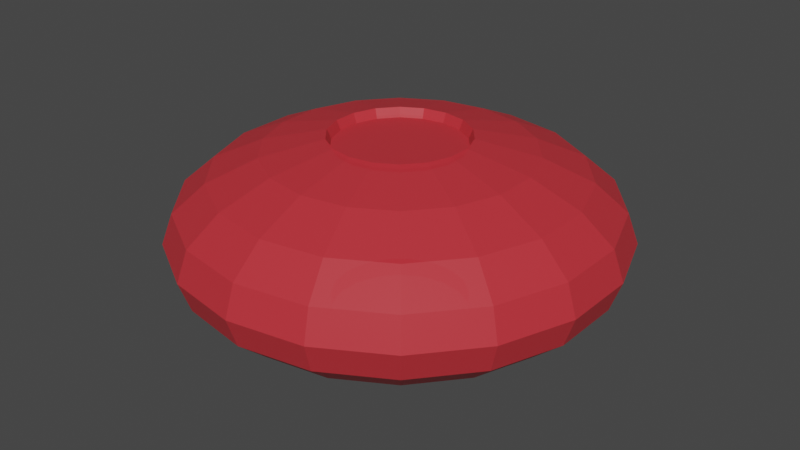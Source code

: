 # Source: Red_BloodCell.blend  (saved by Blender 3.2.14; exported with 4.5.12 LTS)
import bpy
from mathutils import Matrix  # noqa: F401  (used for matrix-valued properties, if any)

bpy.ops.wm.read_factory_settings(use_empty=True)
scene = bpy.context.scene
scene.name = 'Scene'

# ---- collections
col_collection = bpy.data.collections.new('Collection'); scene.collection.children.link(col_collection)

# ---- materials (node trees are filled in below, after node groups)
mat_material_001 = bpy.data.materials.new('Material.001')
mat_material_001.use_transparent_shadow = False
mat_material_001.diffuse_color = (0.8007, 0.03802, 0.0527, 1.0)
mat_material_001.roughness = 0.5

# ---- material node trees
mat_material_001.use_nodes = True; mat_material_001.node_tree.nodes.clear()
_N = mat_material_001.node_tree.nodes; _L = mat_material_001.node_tree.links
n0 = _N.new('ShaderNodeBsdfPrincipled'); n0.name = 'Principled BSDF'; n0.location = (10, 300)
n0.distribution = 'GGX'
n0.subsurface_method = 'RANDOM_WALK_SKIN'
n0.inputs[0].default_value = (0.8007, 0.03802, 0.0527, 1.0)
n0.inputs[3].default_value = 1.45
n0.inputs[4].default_value = 0.7
n1 = _N.new('ShaderNodeOutputMaterial'); n1.name = 'Material Output'; n1.location = (300, 300)
n2 = _N.new('ShaderNodeNormalMap'); n2.name = 'Normal Map'; n2.location = (-300, -300)
n2.label = 'Normal/Map'
n2.inputs[0].default_value = 0.0
_L.new(n0.outputs[0], n1.inputs[0])
_L.new(n2.outputs[0], n0.inputs[5])
n1.is_active_output = True

# ---- world
world_world = bpy.data.worlds.new('World'); scene.world = world_world
world_world.use_nodes = True; world_world.node_tree.nodes.clear()
_N = world_world.node_tree.nodes; _L = world_world.node_tree.links
n0 = _N.new('ShaderNodeOutputWorld'); n0.name = 'World Output'; n0.location = (300, 300)
n1 = _N.new('ShaderNodeBackground'); n1.name = 'Background'; n1.location = (10, 300)
n1.inputs[0].default_value = (0.05088, 0.05088, 0.05088, 1.0)
_L.new(n1.outputs[0], n0.inputs[0])
n0.is_active_output = True
world_world.color = (0.05088, 0.05088, 0.05088)
world_world.use_sun_shadow = False
world_world.sun_shadow_jitter_overblur = 0.0

# ---- meshes
me_sphere_001 = bpy.data.meshes.new('Sphere.001')
me_sphere_001.from_pydata([(0.101, 0.2774, 0.8816), (0.201, 0.5523, 0.809), (0.2767, 0.7602, 0.5878), (0.3253, 0.8937, 0.309), (0.342, 0.9397, 0.0), (0.3253, 0.8937, -0.309), (0.2767, 0.7602, -0.5878), (0.201, 0.5523, -0.809), (0.1037, 0.285, -0.8468), (0.1898, 0.2261, 0.8816), (0.3778, 0.4503, 0.809), (0.52, 0.6197, 0.5878), (0.6113, 0.7286, 0.309), (0.6428, 0.766, 0.0), (0.6113, 0.7286, -0.309), (0.52, 0.6197, -0.5878), (0.3778, 0.4503, -0.809), (0.195, 0.2324, -0.8468), (0.2556, 0.1476, 0.8816), (0.509, 0.2939, 0.809), (0.7006, 0.4045, 0.5878), (0.8236, 0.4755, 0.309), (0.866, 0.5, 0.0), (0.8236, 0.4755, -0.309), (0.7006, 0.4045, -0.5878), (0.509, 0.2939, -0.809), (0.2627, 0.1517, -0.8468), (0.2907, 0.05126, 0.8816), (0.5789, 0.1021, 0.809), (0.7967, 0.1405, 0.5878), (0.9366, 0.1651, 0.309), (0.9848, 0.1736, 0.0), (0.9366, 0.1651, -0.309), (0.7967, 0.1405, -0.5878), (0.5789, 0.1021, -0.809), (0.2987, 0.05267, -0.8468), (0.2907, -0.05126, 0.8816), (0.5789, -0.1021, 0.809), (0.7967, -0.1405, 0.5878), (0.9366, -0.1651, 0.309), (0.9848, -0.1736, 0.0), (0.9366, -0.1651, -0.309), (0.7967, -0.1405, -0.5878), (0.5789, -0.1021, -0.809), (0.2987, -0.05267, -0.8468), (0.2556, -0.1476, 0.8816), (0.509, -0.2939, 0.809), (0.7006, -0.4045, 0.5878), (0.8236, -0.4755, 0.309), (0.866, -0.5, 0.0), (0.8236, -0.4755, -0.309), (0.7006, -0.4045, -0.5878), (0.509, -0.2939, -0.809), (0.2627, -0.1517, -0.8468), (0.1897, -0.2261, 0.8816), (0.3778, -0.4503, 0.809), (0.52, -0.6197, 0.5878), (0.6113, -0.7286, 0.309), (0.6428, -0.766, 0.0), (0.6113, -0.7286, -0.309), (0.52, -0.6197, -0.5878), (0.3778, -0.4503, -0.809), (0.195, -0.2324, -0.8468), (0.101, -0.2774, 0.8816), (0.201, -0.5523, 0.809), (0.2767, -0.7602, 0.5878), (0.3253, -0.8937, 0.309), (0.342, -0.9397, 0.0), (0.3253, -0.8937, -0.309), (0.2767, -0.7602, -0.5878), (0.201, -0.5523, -0.809), (0.1037, -0.285, -0.8468), (5.147e-08, -0.2952, 0.8816), (8.941e-08, -0.5878, 0.809), (1.49e-07, -0.809, 0.5878), (5.96e-08, -0.9511, 0.309), (1.192e-07, -1.0, 0.0), (5.96e-08, -0.9511, -0.309), (1.49e-07, -0.809, -0.5878), (8.941e-08, -0.5878, -0.809), (4.982e-08, -0.3033, -0.8468), (-0.101, -0.2774, 0.8816), (-0.201, -0.5523, 0.809), (-0.2767, -0.7602, 0.5878), (-0.3253, -0.8937, 0.309), (-0.342, -0.9397, 0.0), (-0.3253, -0.8937, -0.309), (-0.2767, -0.7602, -0.5878), (-0.201, -0.5523, -0.809), (-0.1037, -0.285, -0.8468), (-0.1897, -0.2261, 0.8816), (-0.3778, -0.4503, 0.809), (-0.52, -0.6197, 0.5878), (-0.6113, -0.7286, 0.309), (-0.6428, -0.766, 0.0), (-0.6113, -0.7286, -0.309), (-0.52, -0.6197, -0.5878), (-0.3778, -0.4503, -0.809), (-0.195, -0.2324, -0.8468), (-0.2556, -0.1476, 0.8816), (-0.509, -0.2939, 0.809), (-0.7006, -0.4045, 0.5878), (-0.8236, -0.4755, 0.309), (-0.866, -0.5, 0.0), (-0.8236, -0.4755, -0.309), (-0.7006, -0.4045, -0.5878), (-0.509, -0.2939, -0.809), (-0.2627, -0.1517, -0.8468), (-0.2907, -0.05126, 0.8816), (-0.5789, -0.1021, 0.809), (-0.7967, -0.1405, 0.5878), (-0.9366, -0.1651, 0.309), (-0.9848, -0.1736, 0.0), (-0.9366, -0.1651, -0.309), (-0.7967, -0.1405, -0.5878), (-0.5789, -0.1021, -0.809), (-0.2987, -0.05267, -0.8468), (-0.2907, 0.05126, 0.8816), (-0.5789, 0.1021, 0.809), (-0.7967, 0.1405, 0.5878), (-0.9366, 0.1651, 0.309), (-0.9848, 0.1736, 0.0), (-0.9366, 0.1651, -0.309), (-0.7967, 0.1405, -0.5878), (-0.5789, 0.1021, -0.809), (-0.2987, 0.05267, -0.8468), (-0.2556, 0.1476, 0.8816), (-0.509, 0.2939, 0.809), (-0.7006, 0.4045, 0.5878), (-0.8236, 0.4755, 0.309), (-0.866, 0.5, 0.0), (-0.8236, 0.4755, -0.309), (-0.7006, 0.4045, -0.5878), (-0.509, 0.2939, -0.809), (-0.2627, 0.1517, -0.8468), (-0.1898, 0.2261, 0.8816), (-0.3778, 0.4503, 0.809), (-0.52, 0.6197, 0.5878), (-0.6113, 0.7286, 0.309), (-0.6428, 0.766, 0.0), (-0.6113, 0.7286, -0.309), (-0.52, 0.6197, -0.5878), (-0.3778, 0.4503, -0.809), (-0.195, 0.2324, -0.8468), (-0.101, 0.2774, 0.8816), (-0.201, 0.5523, 0.809), (-0.2767, 0.7602, 0.5878), (-0.3253, 0.8937, 0.309), (-0.342, 0.9397, 0.0), (-0.3253, 0.8937, -0.309), (-0.2767, 0.7602, -0.5878), (-0.201, 0.5523, -0.809), (-0.1037, 0.285, -0.8468), (-4.59e-08, 0.2952, 0.8816), (-2.086e-07, 0.5878, 0.809), (-2.384e-07, 0.809, 0.5878), (-2.682e-07, 0.9511, 0.309), (-2.98e-07, 1.0, 0.0), (-2.682e-07, 0.9511, -0.309), (-2.384e-07, 0.809, -0.5878), (-2.086e-07, 0.5878, -0.809), (-7.221e-08, 0.3033, -0.8468), (0.1522, 0.2636, -0.8467), (0.2331, 0.1956, -0.8467), (0.286, 0.1041, -0.8467), (0.3044, 2.264e-08, -0.8467), (0.286, -0.1041, -0.8467), (0.2331, -0.1956, -0.8467), (0.1522, -0.2636, -0.8467), (0.05285, -0.2997, -0.8467), (-0.05285, -0.2997, -0.8467), (-0.1522, -0.2636, -0.8467), (-0.2331, -0.1956, -0.8467), (-0.286, -0.1041, -0.8467), (-0.3044, -6.121e-08, -0.8467), (-0.286, 0.1041, -0.8467), (-0.2331, 0.1956, -0.8467), (-0.1522, 0.2636, -0.8467), (-0.05285, 0.2997, -0.8467), (0.05285, 0.2997, -0.8467), (0.1522, 0.2636, -0.9514), (0.1986, 0.2367, -0.9511), (0.1986, 0.2367, 0.9511), (0.1057, 0.2904, 0.9511), (0.2676, 0.1545, 0.9511), (0.2332, 0.1957, -0.9514), (0.3043, 0.05366, 0.9511), (0.286, 0.1041, -0.9514), (0.2676, 0.1545, -0.9511), (0.3043, -0.05366, 0.9511), (0.3044, 2.238e-08, -0.9514), (0.3043, 0.05366, -0.9511), (0.2676, -0.1545, 0.9511), (0.286, -0.1041, -0.9514), (0.3043, -0.05366, -0.9511), (0.2332, -0.1957, -0.9514), (0.1986, -0.2367, -0.9511), (0.1986, -0.2367, 0.9511), (0.1522, -0.2636, -0.9514), (0.1057, -0.2904, 0.9511), (5.215e-08, -0.309, 0.9511), (0.05286, -0.2998, -0.9514), (0.1057, -0.2904, -0.9511), (-0.1057, -0.2904, 0.9511), (-0.05286, -0.2998, -0.9514), (5.215e-08, -0.309, -0.9511), (-0.1986, -0.2367, 0.9511), (-0.1522, -0.2636, -0.9514), (-0.1057, -0.2904, -0.9511), (-0.2332, -0.1957, -0.9514), (-0.2676, -0.1545, -0.9511), (-0.2676, -0.1545, 0.9511), (-0.286, -0.1041, -0.9514), (-0.3043, -0.05366, -0.9511), (-0.3043, -0.05366, 0.9511), (-0.3043, 0.05366, 0.9511), (-0.3044, -6.151e-08, -0.9514), (-0.2676, 0.1545, 0.9511), (-0.286, 0.1041, -0.9514), (-0.3043, 0.05366, -0.9511), (-0.1986, 0.2367, 0.9511), (-0.2332, 0.1957, -0.9514), (-0.2676, 0.1545, -0.9511), (-0.1057, 0.2904, 0.9511), (-0.1522, 0.2636, -0.9514), (-0.1986, 0.2367, -0.9511), (-0.05286, 0.2998, -0.9514), (-8.941e-08, 0.309, -0.9511), (-8.941e-08, 0.309, 0.9511), (0.05286, 0.2998, -0.9514), (0.1057, 0.2904, -0.9511), (0.2676, -0.1545, -0.9511), (-0.1986, -0.2367, -0.9511), (-0.1057, 0.2904, -0.9511), (0.1868, 0.2226, 0.8563), (0.09939, 0.2731, 0.8563), (0.2517, 0.1453, 0.8563), (0.2862, 0.05046, 0.8563), (0.2862, -0.05046, 0.8563), (0.2517, -0.1453, 0.8563), (0.1868, -0.2226, 0.8563), (0.09939, -0.2731, 0.8563), (5.305e-08, -0.2906, 0.8563), (-0.09939, -0.2731, 0.8563), (-0.1868, -0.2226, 0.8563), (-0.2517, -0.1453, 0.8563), (-0.2862, -0.05046, 0.8563), (-0.2862, 0.05046, 0.8563), (-0.2517, 0.1453, 0.8563), (-0.1868, 0.2226, 0.8563), (-0.09939, 0.2731, 0.8563), (-2.958e-08, 0.2906, 0.8563), (0.1522, 0.2636, -0.7516), (0.1938, 0.2309, -0.7518), (0.2331, 0.1956, -0.7516), (0.286, 0.1041, -0.7516), (0.261, 0.1507, -0.7518), (0.3043, 2.215e-08, -0.7516), (0.2968, 0.05234, -0.7518), (0.286, -0.1041, -0.7516), (0.2968, -0.05234, -0.7518), (0.2331, -0.1956, -0.7516), (0.1938, -0.2309, -0.7518), (0.1522, -0.2636, -0.7516), (0.05285, -0.2997, -0.7516), (0.1031, -0.2832, -0.7518), (-0.05285, -0.2997, -0.7516), (4.779e-08, -0.3014, -0.7518), (-0.1522, -0.2636, -0.7516), (-0.1031, -0.2832, -0.7518), (-0.2331, -0.1956, -0.7516), (-0.261, -0.1507, -0.7518), (-0.286, -0.1041, -0.7516), (-0.2968, -0.05234, -0.7518), (-0.3043, -6.168e-08, -0.7516), (-0.286, 0.1041, -0.7516), (-0.2968, 0.05234, -0.7518), (-0.2331, 0.1956, -0.7516), (-0.261, 0.1507, -0.7518), (-0.1522, 0.2636, -0.7516), (-0.1938, 0.2309, -0.7518), (-0.05285, 0.2997, -0.7516), (-6.774e-08, 0.3014, -0.7518), (0.05285, 0.2997, -0.7516), (0.1031, 0.2832, -0.7518), (0.261, -0.1507, -0.7518), (-0.1938, -0.2309, -0.7518), (-0.1031, 0.2832, -0.7518), (-0.2882, -0.3435, -0.88)], [], [(227, 160, 7, 230, 229), (158, 157, 4, 5), (155, 154, 1, 2), (159, 158, 5, 6), (156, 155, 2, 3), (160, 159, 6, 7), (157, 156, 3, 4), (154, 228, 183, 1), (5, 4, 13, 14), (2, 1, 10, 11), (6, 5, 14, 15), (3, 2, 11, 12), (7, 6, 15, 16), (4, 3, 12, 13), (1, 183, 182, 10), (230, 7, 16, 181, 180), (10, 182, 184, 19), (181, 16, 25, 188, 185), (14, 13, 22, 23), (11, 10, 19, 20), (15, 14, 23, 24), (12, 11, 20, 21), (16, 15, 24, 25), (13, 12, 21, 22), (25, 24, 33, 34), (22, 21, 30, 31), (19, 184, 186, 28), (188, 25, 34, 191, 187), (23, 22, 31, 32), (20, 19, 28, 29), (24, 23, 32, 33), (21, 20, 29, 30), (30, 29, 38, 39), (34, 33, 42, 43), (31, 30, 39, 40), (28, 186, 189, 37), (191, 34, 43, 194, 190), (32, 31, 40, 41), (29, 28, 37, 38), (33, 32, 41, 42), (42, 41, 50, 51), (39, 38, 47, 48), (43, 42, 51, 52), (40, 39, 48, 49), (37, 189, 192, 46), (194, 43, 52, 231, 193), (41, 40, 49, 50), (38, 37, 46, 47), (47, 46, 55, 56), (51, 50, 59, 60), (48, 47, 56, 57), (52, 51, 60, 61), (49, 48, 57, 58), (46, 192, 197, 55), (231, 52, 61, 196, 195), (50, 49, 58, 59), (196, 61, 70, 202, 198), (59, 58, 67, 68), (56, 55, 64, 65), (60, 59, 68, 69), (57, 56, 65, 66), (61, 60, 69, 70), (58, 57, 66, 67), (55, 197, 199, 64), (67, 66, 75, 76), (64, 199, 200, 73), (202, 70, 79, 205, 201), (68, 67, 76, 77), (65, 64, 73, 74), (69, 68, 77, 78), (66, 65, 74, 75), (70, 69, 78, 79), (79, 78, 87, 88), (76, 75, 84, 85), (73, 200, 203, 82), (205, 79, 88, 208, 204), (77, 76, 85, 86), (74, 73, 82, 83), (78, 77, 86, 87), (75, 74, 83, 84), (84, 83, 92, 93), (88, 87, 96, 97), (85, 84, 93, 94), (82, 203, 206, 91), (208, 88, 97, 288, 232, 207), (86, 85, 94, 95), (83, 82, 91, 92), (87, 86, 95, 96), (96, 95, 104, 105), (93, 92, 101, 102), (97, 96, 105, 106), (94, 93, 102, 103), (91, 206, 211, 100), (232, 288, 97, 106, 210, 209), (95, 94, 103, 104), (92, 91, 100, 101), (104, 103, 112, 113), (101, 100, 109, 110), (105, 104, 113, 114), (102, 101, 110, 111), (106, 105, 114, 115), (103, 102, 111, 112), (100, 211, 214, 109), (210, 106, 115, 213, 212), (109, 214, 215, 118), (213, 115, 124, 219, 216), (113, 112, 121, 122), (110, 109, 118, 119), (114, 113, 122, 123), (111, 110, 119, 120), (115, 114, 123, 124), (112, 111, 120, 121), (121, 120, 129, 130), (118, 215, 217, 127), (219, 124, 133, 222, 218), (122, 121, 130, 131), (119, 118, 127, 128), (123, 122, 131, 132), (120, 119, 128, 129), (124, 123, 132, 133), (133, 132, 141, 142), (130, 129, 138, 139), (127, 217, 220, 136), (222, 133, 142, 225, 221), (131, 130, 139, 140), (128, 127, 136, 137), (132, 131, 140, 141), (129, 128, 137, 138), (141, 140, 149, 150), (138, 137, 146, 147), (173, 116, 273, 272), (142, 141, 150, 151), (139, 138, 147, 148), (136, 220, 223, 145), (225, 142, 151, 233, 224), (140, 139, 148, 149), (137, 136, 145, 146), (146, 145, 154, 155), (150, 149, 158, 159), (147, 146, 155, 156), (151, 150, 159, 160), (148, 147, 156, 157), (145, 223, 228, 154), (233, 151, 160, 227, 226), (149, 148, 157, 158), (0, 153, 251, 235), (17, 162, 180, 181), (0, 9, 182, 183), (9, 18, 184, 182), (163, 17, 181, 185), (18, 27, 186, 184), (164, 26, 188, 187), (27, 36, 189, 186), (165, 35, 191, 190), (36, 45, 192, 189), (166, 44, 194, 193), (62, 167, 195, 196), (45, 54, 197, 192), (168, 62, 196, 198), (54, 63, 199, 197), (63, 72, 200, 199), (169, 71, 202, 201), (72, 81, 203, 200), (170, 80, 205, 204), (81, 90, 206, 203), (171, 89, 208, 207), (107, 172, 209, 210), (90, 99, 211, 206), (116, 173, 212, 213), (99, 108, 214, 211), (108, 117, 215, 214), (174, 116, 213, 216), (117, 126, 217, 215), (175, 125, 219, 218), (126, 135, 220, 217), (176, 134, 222, 221), (135, 144, 223, 220), (177, 143, 225, 224), (161, 178, 226, 227), (144, 153, 228, 223), (179, 161, 227, 229), (153, 0, 183, 228), (162, 8, 230, 180), (26, 163, 185, 188), (35, 164, 187, 191), (44, 165, 190, 194), (53, 166, 193, 231), (167, 53, 231, 195), (71, 168, 198, 202), (80, 169, 201, 205), (89, 170, 204, 208), (98, 171, 207, 232), (172, 98, 232, 209), (173, 107, 210, 212), (125, 174, 216, 219), (134, 175, 218, 222), (143, 176, 221, 225), (152, 177, 224, 233), (178, 152, 233, 226), (8, 179, 229, 230), (235, 251, 250, 249, 248, 247, 246, 245, 244, 243, 242, 241, 240, 239, 238, 237, 236, 234), (63, 54, 240, 241), (135, 126, 248, 249), (36, 27, 237, 238), (99, 90, 244, 245), (72, 63, 241, 242), (144, 135, 249, 250), (45, 36, 238, 239), (108, 99, 245, 246), (9, 0, 235, 234), (81, 72, 242, 243), (117, 108, 246, 247), (18, 9, 234, 236), (90, 81, 243, 244), (153, 144, 250, 251), (54, 45, 239, 240), (126, 117, 247, 248), (27, 18, 236, 237), (282, 283, 284, 252, 253, 254, 256, 255, 258, 257, 260, 259, 285, 261, 262, 263, 265, 264, 267, 266, 269, 268, 286, 270, 271, 272, 273, 274, 276, 275, 278, 277, 280, 279, 287, 281), (175, 134, 278, 275), (44, 166, 259, 260), (8, 162, 252, 284), (176, 143, 280, 277), (167, 62, 262, 261), (163, 26, 256, 254), (177, 152, 287, 279), (164, 35, 258, 255), (116, 174, 274, 273), (152, 178, 281, 287), (62, 168, 263, 262), (165, 44, 260, 257), (179, 8, 284, 283), (166, 53, 285, 259), (162, 17, 253, 252), (125, 175, 275, 276), (53, 167, 261, 285), (71, 169, 264, 265), (168, 71, 265, 263), (134, 176, 277, 278), (169, 80, 267, 264), (17, 163, 254, 253), (80, 170, 266, 267), (170, 89, 269, 266), (143, 177, 279, 280), (171, 98, 286, 268), (26, 164, 255, 256), (178, 161, 282, 281), (89, 171, 268, 269), (98, 172, 270, 286), (172, 107, 271, 270), (107, 173, 272, 271), (35, 165, 257, 258), (161, 179, 283, 282), (174, 125, 276, 274)])
me_sphere_001.polygons.foreach_set('use_smooth', [True] * 254)
_k = set([(0, 9), (0, 153), (0, 183), (0, 235), (1, 2), (1, 10), (1, 154), (1, 183), (2, 3), (2, 11), (2, 155), (3, 4), (3, 12), (3, 156), (4, 5), (4, 13), (4, 157), (5, 6), (5, 14), (5, 158), (6, 7), (6, 15), (6, 159), (7, 16), (7, 160), (7, 230), (8, 162), (8, 179), (8, 230), (8, 284), (9, 18), (9, 182), (9, 234), (10, 11), (10, 19), (10, 182), (11, 12), (11, 20), (12, 13), (12, 21), (13, 14), (13, 22), (14, 15), (14, 23), (15, 16), (15, 24), (16, 25), (16, 181), (17, 162), (17, 163), (17, 181), (17, 253), (18, 27), (18, 184), (18, 236), (19, 20), (19, 28), (19, 184), (20, 21), (20, 29), (21, 22), (21, 30), (22, 23), (22, 31), (23, 24), (23, 32), (24, 25), (24, 33), (25, 34), (25, 188), (26, 163), (26, 164), (26, 188), (26, 256), (27, 36), (27, 186), (27, 237), (28, 29), (28, 37), (28, 186), (29, 30), (29, 38), (30, 31), (30, 39), (31, 32), (31, 40), (32, 33), (32, 41), (33, 34), (33, 42), (34, 43), (34, 191), (35, 164), (35, 165), (35, 191), (35, 258), (36, 45), (36, 189), (36, 238), (37, 38), (37, 46), (37, 189), (38, 39), (38, 47), (39, 40), (39, 48), (40, 41), (40, 49), (41, 42), (41, 50), (42, 43), (42, 51), (43, 52), (43, 194), (44, 165), (44, 166), (44, 194), (44, 260), (45, 54), (45, 192), (45, 239), (46, 47), (46, 55), (46, 192), (47, 48), (47, 56), (48, 49), (48, 57), (49, 50), (49, 58), (50, 51), (50, 59), (51, 52), (51, 60), (52, 61), (52, 231), (53, 166), (53, 167), (53, 231), (53, 285), (54, 63), (54, 197), (54, 240), (55, 56), (55, 64), (55, 197), (56, 57), (56, 65), (57, 58), (57, 66), (58, 59), (58, 67), (59, 60), (59, 68), (60, 61), (60, 69), (61, 70), (61, 196), (62, 167), (62, 168), (62, 196), (62, 262), (63, 72), (63, 199), (63, 241), (64, 65), (64, 73), (64, 199), (65, 66), (65, 74), (66, 67), (66, 75), (67, 68), (67, 76), (68, 69), (68, 77), (69, 70), (69, 78), (70, 79), (70, 202), (71, 168), (71, 169), (71, 202), (71, 265), (72, 81), (72, 200), (72, 242), (73, 74), (73, 82), (73, 200), (74, 75), (74, 83), (75, 76), (75, 84), (76, 77), (76, 85), (77, 78), (77, 86), (78, 79), (78, 87), (79, 88), (79, 205), (80, 169), (80, 170), (80, 205), (80, 267), (81, 90), (81, 203), (81, 243), (82, 83), (82, 91), (82, 203), (83, 84), (83, 92), (84, 85), (84, 93), (85, 86), (85, 94), (86, 87), (86, 95), (87, 88), (87, 96), (88, 97), (88, 208), (89, 170), (89, 171), (89, 208), (89, 269), (90, 99), (90, 206), (90, 244), (91, 92), (91, 100), (91, 206), (92, 93), (92, 101), (93, 94), (93, 102), (94, 95), (94, 103), (95, 96), (95, 104), (96, 97), (96, 105), (97, 106), (97, 288), (98, 171), (98, 172), (98, 232), (98, 286), (99, 108), (99, 211), (99, 245), (100, 101), (100, 109), (100, 211), (101, 102), (101, 110), (102, 103), (102, 111), (103, 104), (103, 112), (104, 105), (104, 113), (105, 106), (105, 114), (106, 115), (106, 210), (107, 172), (107, 173), (107, 210), (107, 271), (108, 117), (108, 214), (108, 246), (109, 110), (109, 118), (109, 214), (110, 111), (110, 119), (111, 112), (111, 120), (112, 113), (112, 121), (113, 114), (113, 122), (114, 115), (114, 123), (115, 124), (115, 213), (116, 173), (116, 174), (116, 213), (116, 273), (117, 126), (117, 215), (117, 247), (118, 119), (118, 127), (118, 215), (119, 120), (119, 128), (120, 121), (120, 129), (121, 122), (121, 130), (122, 123), (122, 131), (123, 124), (123, 132), (124, 133), (124, 219), (125, 174), (125, 175), (125, 219), (125, 276), (126, 135), (126, 217), (126, 248), (127, 128), (127, 136), (127, 217), (128, 129), (128, 137), (129, 130), (129, 138), (130, 131), (130, 139), (131, 132), (131, 140), (132, 133), (132, 141), (133, 142), (133, 222), (134, 175), (134, 176), (134, 222), (134, 278), (135, 144), (135, 220), (135, 249), (136, 137), (136, 145), (136, 220), (137, 138), (137, 146), (138, 139), (138, 147), (139, 140), (139, 148), (140, 141), (140, 149), (141, 142), (141, 150), (142, 151), (142, 225), (143, 176), (143, 177), (143, 225), (143, 280), (144, 153), (144, 223), (144, 250), (145, 146), (145, 154), (145, 223), (146, 147), (146, 155), (147, 148), (147, 156), (148, 149), (148, 157), (149, 150), (149, 158), (150, 151), (150, 159), (151, 160), (151, 233), (152, 177), (152, 178), (152, 233), (152, 287), (153, 228), (153, 251), (154, 155), (154, 228), (155, 156), (156, 157), (157, 158), (158, 159), (159, 160), (160, 227), (161, 178), (161, 179), (161, 227), (161, 282), (162, 180), (162, 252), (163, 185), (163, 254), (164, 187), (164, 255), (165, 190), (165, 257), (166, 193), (166, 259), (167, 195), (167, 261), (168, 198), (168, 263), (169, 201), (169, 264), (170, 204), (170, 266), (171, 207), (171, 268), (172, 209), (172, 270), (173, 212), (173, 272), (174, 216), (174, 274), (175, 218), (175, 275), (176, 221), (176, 277), (177, 224), (177, 279), (178, 226), (178, 281), (179, 229), (179, 283), (180, 181), (180, 230), (181, 185), (182, 183), (182, 184), (183, 228), (184, 186), (185, 188), (186, 189), (187, 188), (187, 191), (189, 192), (190, 191), (190, 194), (192, 197), (193, 194), (193, 231), (195, 196), (195, 231), (196, 198), (197, 199), (198, 202), (199, 200), (200, 203), (201, 202), (201, 205), (203, 206), (204, 205), (204, 208), (206, 211), (207, 208), (207, 232), (209, 210), (209, 232), (210, 212), (211, 214), (212, 213), (213, 216), (214, 215), (215, 217), (216, 219), (217, 220), (218, 219), (218, 222), (220, 223), (221, 222), (221, 225), (223, 228), (224, 225), (224, 233), (226, 227), (226, 233), (227, 229), (229, 230), (232, 288), (234, 235), (234, 236), (235, 251), (236, 237), (237, 238), (238, 239), (239, 240), (240, 241), (241, 242), (242, 243), (243, 244), (244, 245), (245, 246), (246, 247), (247, 248), (248, 249), (249, 250), (250, 251), (252, 253), (252, 284), (253, 254), (254, 256), (255, 256), (255, 258), (257, 258), (257, 260), (259, 260), (259, 285), (261, 262), (261, 285), (262, 263), (263, 265), (264, 265), (264, 267), (266, 267), (266, 269), (268, 269), (268, 286), (270, 271), (270, 286), (271, 272), (272, 273), (273, 274), (274, 276), (275, 276), (275, 278), (277, 278), (277, 280), (279, 280), (279, 287), (281, 282), (281, 287), (282, 283), (283, 284)])
me_sphere_001.attributes.new('sharp_edge', 'BOOLEAN', 'EDGE').data.foreach_set('value', [ (min(e.vertices), max(e.vertices)) in _k for e in me_sphere_001.edges])
_uv = me_sphere_001.uv_layers.new(name='UVMap')
_uv.uv.foreach_set('vector', [0.7222, 0.1, 0.7222, 0.2, 0.6667, 0.2, 0.6667, 0.1, 0.6944, 0.1, 0.7222, 0.4, 0.7222, 0.5, 0.6667, 0.5, 0.6667, 0.4, 0.7222, 0.7, 0.7222, 0.8, 0.6667, 0.8, 0.6667, 0.7, 0.7222, 0.3, 0.7222, 0.4, 0.6667, 0.4, 0.6667, 0.3, 0.7222, 0.6, 0.7222, 0.7, 0.6667, 0.7, 0.6667, 0.6, 0.7222, 0.2, 0.7222, 0.3, 0.6667, 0.3, 0.6667, 0.2, 0.7222, 0.5, 0.7222, 0.6, 0.6667, 0.6, 0.6667, 0.5, 0.7222, 0.8, 0.7222, 0.9, 0.6667, 0.9, 0.6667, 0.8, 0.6667, 0.4, 0.6667, 0.5, 0.6111, 0.5, 0.6111, 0.4, 0.6667, 0.7, 0.6667, 0.8, 0.6111, 0.8, 0.6111, 0.7, 0.6667, 0.3, 0.6667, 0.4, 0.6111, 0.4, 0.6111, 0.3, 0.6667, 0.6, 0.6667, 0.7, 0.6111, 0.7, 0.6111, 0.6, 0.6667, 0.2, 0.6667, 0.3, 0.6111, 0.3, 0.6111, 0.2, 0.6667, 0.5, 0.6667, 0.6, 0.6111, 0.6, 0.6111, 0.5, 0.6667, 0.8, 0.6667, 0.9, 0.6111, 0.9, 0.6111, 0.8, 0.6667, 0.1, 0.6667, 0.2, 0.6111, 0.2, 0.6111, 0.1, 0.6389, 0.1, 0.6111, 0.8, 0.6111, 0.9, 0.5556, 0.9, 0.5556, 0.8, 0.6111, 0.1, 0.6111, 0.2, 0.5556, 0.2, 0.5556, 0.1, 0.5833, 0.1, 0.6111, 0.4, 0.6111, 0.5, 0.5556, 0.5, 0.5556, 0.4, 0.6111, 0.7, 0.6111, 0.8, 0.5556, 0.8, 0.5556, 0.7, 0.6111, 0.3, 0.6111, 0.4, 0.5556, 0.4, 0.5556, 0.3, 0.6111, 0.6, 0.6111, 0.7, 0.5556, 0.7, 0.5556, 0.6, 0.6111, 0.2, 0.6111, 0.3, 0.5556, 0.3, 0.5556, 0.2, 0.6111, 0.5, 0.6111, 0.6, 0.5556, 0.6, 0.5556, 0.5, 0.5556, 0.2, 0.5556, 0.3, 0.5, 0.3, 0.5, 0.2, 0.5556, 0.5, 0.5556, 0.6, 0.5, 0.6, 0.5, 0.5, 0.5556, 0.8, 0.5556, 0.9, 0.5, 0.9, 0.5, 0.8, 0.5556, 0.1, 0.5556, 0.2, 0.5, 0.2, 0.5, 0.1, 0.5278, 0.1, 0.5556, 0.4, 0.5556, 0.5, 0.5, 0.5, 0.5, 0.4, 0.5556, 0.7, 0.5556, 0.8, 0.5, 0.8, 0.5, 0.7, 0.5556, 0.3, 0.5556, 0.4, 0.5, 0.4, 0.5, 0.3, 0.5556, 0.6, 0.5556, 0.7, 0.5, 0.7, 0.5, 0.6, 0.5, 0.6, 0.5, 0.7, 0.4444, 0.7, 0.4444, 0.6, 0.5, 0.2, 0.5, 0.3, 0.4444, 0.3, 0.4444, 0.2, 0.5, 0.5, 0.5, 0.6, 0.4444, 0.6, 0.4444, 0.5, 0.5, 0.8, 0.5, 0.9, 0.4444, 0.9, 0.4444, 0.8, 0.5, 0.1, 0.5, 0.2, 0.4444, 0.2, 0.4444, 0.1, 0.4722, 0.1, 0.5, 0.4, 0.5, 0.5, 0.4444, 0.5, 0.4444, 0.4, 0.5, 0.7, 0.5, 0.8, 0.4444, 0.8, 0.4444, 0.7, 0.5, 0.3, 0.5, 0.4, 0.4444, 0.4, 0.4444, 0.3, 0.4444, 0.3, 0.4444, 0.4, 0.3889, 0.4, 0.3889, 0.3, 0.4444, 0.6, 0.4444, 0.7, 0.3889, 0.7, 0.3889, 0.6, 0.4444, 0.2, 0.4444, 0.3, 0.3889, 0.3, 0.3889, 0.2, 0.4444, 0.5, 0.4444, 0.6, 0.3889, 0.6, 0.3889, 0.5, 0.4444, 0.8, 0.4444, 0.9, 0.3889, 0.9, 0.3889, 0.8, 0.4444, 0.1, 0.4444, 0.2, 0.3889, 0.2, 0.3889, 0.1, 0.4167, 0.1, 0.4444, 0.4, 0.4444, 0.5, 0.3889, 0.5, 0.3889, 0.4, 0.4444, 0.7, 0.4444, 0.8, 0.3889, 0.8, 0.3889, 0.7, 0.3889, 0.7, 0.3889, 0.8, 0.3333, 0.8, 0.3333, 0.7, 0.3889, 0.3, 0.3889, 0.4, 0.3333, 0.4, 0.3333, 0.3, 0.3889, 0.6, 0.3889, 0.7, 0.3333, 0.7, 0.3333, 0.6, 0.3889, 0.2, 0.3889, 0.3, 0.3333, 0.3, 0.3333, 0.2, 0.3889, 0.5, 0.3889, 0.6, 0.3333, 0.6, 0.3333, 0.5, 0.3889, 0.8, 0.3889, 0.9, 0.3333, 0.9, 0.3333, 0.8, 0.3889, 0.1, 0.3889, 0.2, 0.3333, 0.2, 0.3333, 0.1, 0.3611, 0.1, 0.3889, 0.4, 0.3889, 0.5, 0.3333, 0.5, 0.3333, 0.4, 0.3333, 0.1, 0.3333, 0.2, 0.2778, 0.2, 0.2778, 0.1, 0.3056, 0.1, 0.3333, 0.4, 0.3333, 0.5, 0.2778, 0.5, 0.2778, 0.4, 0.3333, 0.7, 0.3333, 0.8, 0.2778, 0.8, 0.2778, 0.7, 0.3333, 0.3, 0.3333, 0.4, 0.2778, 0.4, 0.2778, 0.3, 0.3333, 0.6, 0.3333, 0.7, 0.2778, 0.7, 0.2778, 0.6, 0.3333, 0.2, 0.3333, 0.3, 0.2778, 0.3, 0.2778, 0.2, 0.3333, 0.5, 0.3333, 0.6, 0.2778, 0.6, 0.2778, 0.5, 0.3333, 0.8, 0.3333, 0.9, 0.2778, 0.9, 0.2778, 0.8, 0.2778, 0.5, 0.2778, 0.6, 0.2222, 0.6, 0.2222, 0.5, 0.2778, 0.8, 0.2778, 0.9, 0.2222, 0.9, 0.2222, 0.8, 0.2778, 0.1, 0.2778, 0.2, 0.2222, 0.2, 0.2222, 0.1, 0.25, 0.1, 0.2778, 0.4, 0.2778, 0.5, 0.2222, 0.5, 0.2222, 0.4, 0.2778, 0.7, 0.2778, 0.8, 0.2222, 0.8, 0.2222, 0.7, 0.2778, 0.3, 0.2778, 0.4, 0.2222, 0.4, 0.2222, 0.3, 0.2778, 0.6, 0.2778, 0.7, 0.2222, 0.7, 0.2222, 0.6, 0.2778, 0.2, 0.2778, 0.3, 0.2222, 0.3, 0.2222, 0.2, 0.2222, 0.2, 0.2222, 0.3, 0.1667, 0.3, 0.1667, 0.2, 0.2222, 0.5, 0.2222, 0.6, 0.1667, 0.6, 0.1667, 0.5, 0.2222, 0.8, 0.2222, 0.9, 0.1667, 0.9, 0.1667, 0.8, 0.2222, 0.1, 0.2222, 0.2, 0.1667, 0.2, 0.1667, 0.1, 0.1944, 0.1, 0.2222, 0.4, 0.2222, 0.5, 0.1667, 0.5, 0.1667, 0.4, 0.2222, 0.7, 0.2222, 0.8, 0.1667, 0.8, 0.1667, 0.7, 0.2222, 0.3, 0.2222, 0.4, 0.1667, 0.4, 0.1667, 0.3, 0.2222, 0.6, 0.2222, 0.7, 0.1667, 0.7, 0.1667, 0.6, 0.1667, 0.6, 0.1667, 0.7, 0.1111, 0.7, 0.1111, 0.6, 0.1667, 0.2, 0.1667, 0.3, 0.1111, 0.3, 0.1111, 0.2, 0.1667, 0.5, 0.1667, 0.6, 0.1111, 0.6, 0.1111, 0.5, 0.1667, 0.8, 0.1667, 0.9, 0.1111, 0.9, 0.1111, 0.8, 0.1667, 0.1, 0.1667, 0.2, 0.1111, 0.2, 0.1111, 0.15, 0.1111, 0.1, 0.1389, 0.1, 0.1667, 0.4, 0.1667, 0.5, 0.1111, 0.5, 0.1111, 0.4, 0.1667, 0.7, 0.1667, 0.8, 0.1111, 0.8, 0.1111, 0.7, 0.1667, 0.3, 0.1667, 0.4, 0.1111, 0.4, 0.1111, 0.3, 0.1111, 0.3, 0.1111, 0.4, 0.05556, 0.4, 0.05556, 0.3, 0.1111, 0.6, 0.1111, 0.7, 0.05556, 0.7, 0.05556, 0.6, 0.1111, 0.2, 0.1111, 0.3, 0.05556, 0.3, 0.05556, 0.2, 0.1111, 0.5, 0.1111, 0.6, 0.05556, 0.6, 0.05556, 0.5, 0.1111, 0.8, 0.1111, 0.9, 0.05556, 0.9, 0.05556, 0.8, 0.1111, 0.1, 0.1111, 0.15, 0.1111, 0.2, 0.05556, 0.2, 0.05556, 0.1, 0.08333, 0.1, 0.1111, 0.4, 0.1111, 0.5, 0.05556, 0.5, 0.05556, 0.4, 0.1111, 0.7, 0.1111, 0.8, 0.05556, 0.8, 0.05556, 0.7, 0.05556, 0.4, 0.05556, 0.5, 0.0, 0.5, 0.0, 0.4, 0.05556, 0.7, 0.05556, 0.8, 0.0, 0.8, 2.98e-08, 0.7, 0.05556, 0.3, 0.05556, 0.4, 0.0, 0.4, 2.98e-08, 0.3, 0.05556, 0.6, 0.05556, 0.7, 2.98e-08, 0.7, 0.0, 0.6, 0.05556, 0.2, 0.05556, 0.3, 2.98e-08, 0.3, 0.0, 0.2, 0.05556, 0.5, 0.05556, 0.6, 0.0, 0.6, 0.0, 0.5, 0.05556, 0.8, 0.05556, 0.9, 0.0, 0.9, 0.0, 0.8, 0.05556, 0.1, 0.05556, 0.2, 0.0, 0.2, 0.0, 0.1, 0.02778, 0.1, 1.0, 0.8, 1.0, 0.9, 0.9444, 0.9, 0.9444, 0.8, 1.0, 0.1, 1.0, 0.2, 0.9444, 0.2, 0.9444, 0.1, 0.9722, 0.1, 1.0, 0.4, 1.0, 0.5, 0.9444, 0.5, 0.9444, 0.4, 1.0, 0.7, 1.0, 0.8, 0.9444, 0.8, 0.9444, 0.7, 1.0, 0.3, 1.0, 0.4, 0.9444, 0.4, 0.9444, 0.3, 1.0, 0.6, 1.0, 0.7, 0.9444, 0.7, 0.9444, 0.6, 1.0, 0.2, 1.0, 0.3, 0.9444, 0.3, 0.9444, 0.2, 1.0, 0.5, 1.0, 0.6, 0.9444, 0.6, 0.9444, 0.5, 0.9444, 0.5, 0.9444, 0.6, 0.8889, 0.6, 0.8889, 0.5, 0.9444, 0.8, 0.9444, 0.9, 0.8889, 0.9, 0.8889, 0.8, 0.9444, 0.1, 0.9444, 0.2, 0.8889, 0.2, 0.8889, 0.1, 0.9167, 0.1, 0.9444, 0.4, 0.9444, 0.5, 0.8889, 0.5, 0.8889, 0.4, 0.9444, 0.7, 0.9444, 0.8, 0.8889, 0.8, 0.8889, 0.7, 0.9444, 0.3, 0.9444, 0.4, 0.8889, 0.4, 0.8889, 0.3, 0.9444, 0.6, 0.9444, 0.7, 0.8889, 0.7, 0.8889, 0.6, 0.9444, 0.2, 0.9444, 0.3, 0.8889, 0.3, 0.8889, 0.2, 0.8889, 0.2, 0.8889, 0.3, 0.8333, 0.3, 0.8333, 0.2, 0.8889, 0.5, 0.8889, 0.6, 0.8333, 0.6, 0.8333, 0.5, 0.8889, 0.8, 0.8889, 0.9, 0.8333, 0.9, 0.8333, 0.8, 0.8889, 0.1, 0.8889, 0.2, 0.8333, 0.2, 0.8333, 0.1, 0.8611, 0.1, 0.8889, 0.4, 0.8889, 0.5, 0.8333, 0.5, 0.8333, 0.4, 0.8889, 0.7, 0.8889, 0.8, 0.8333, 0.8, 0.8333, 0.7, 0.8889, 0.3, 0.8889, 0.4, 0.8333, 0.4, 0.8333, 0.3, 0.8889, 0.6, 0.8889, 0.7, 0.8333, 0.7, 0.8333, 0.6, 0.8333, 0.3, 0.8333, 0.4, 0.7778, 0.4, 0.7778, 0.3, 0.8333, 0.6, 0.8333, 0.7, 0.7778, 0.7, 0.7778, 0.6, 0.5278, 0.1, 1.0, 0.1, 1.0, 0.1, 0.5278, 0.1, 0.8333, 0.2, 0.8333, 0.3, 0.7778, 0.3, 0.7778, 0.2, 0.8333, 0.5, 0.8333, 0.6, 0.7778, 0.6, 0.7778, 0.5, 0.8333, 0.8, 0.8333, 0.9, 0.7778, 0.9, 0.7778, 0.8, 0.8333, 0.1, 0.8333, 0.2, 0.7778, 0.2, 0.7778, 0.1, 0.8056, 0.1, 0.8333, 0.4, 0.8333, 0.5, 0.7778, 0.5, 0.7778, 0.4, 0.8333, 0.7, 0.8333, 0.8, 0.7778, 0.8, 0.7778, 0.7, 0.7778, 0.7, 0.7778, 0.8, 0.7222, 0.8, 0.7222, 0.7, 0.7778, 0.3, 0.7778, 0.4, 0.7222, 0.4, 0.7222, 0.3, 0.7778, 0.6, 0.7778, 0.7, 0.7222, 0.7, 0.7222, 0.6, 0.7778, 0.2, 0.7778, 0.3, 0.7222, 0.3, 0.7222, 0.2, 0.7778, 0.5, 0.7778, 0.6, 0.7222, 0.6, 0.7222, 0.5, 0.7778, 0.8, 0.7778, 0.9, 0.7222, 0.9, 0.7222, 0.8, 0.7778, 0.1, 0.7778, 0.2, 0.7222, 0.2, 0.7222, 0.1, 0.75, 0.1, 0.7778, 0.4, 0.7778, 0.5, 0.7222, 0.5, 0.7222, 0.4, 0.6667, 0.9, 0.7222, 0.9, 0.7222, 0.9, 0.6667, 0.9, 0.6111, 0.1, 0.6389, 0.1, 0.6389, 0.1, 0.6111, 0.1, 0.6667, 0.9, 0.6111, 0.9, 0.6111, 0.9, 0.6667, 0.9, 0.6111, 0.9, 0.5556, 0.9, 0.5556, 0.9, 0.6111, 0.9, 0.5833, 0.1, 0.6111, 0.1, 0.6111, 0.1, 0.5833, 0.1, 0.5556, 0.9, 0.5, 0.9, 0.5, 0.9, 0.5556, 0.9, 0.5278, 0.1, 0.5556, 0.1, 0.5556, 0.1, 0.5278, 0.1, 0.5, 0.9, 0.4444, 0.9, 0.4444, 0.9, 0.5, 0.9, 0.4722, 0.1, 0.5, 0.1, 0.5, 0.1, 0.4722, 0.1, 0.4444, 0.9, 0.3889, 0.9, 0.3889, 0.9, 0.4444, 0.9, 0.4167, 0.1, 0.4444, 0.1, 0.4444, 0.1, 0.4167, 0.1, 0.3333, 0.1, 0.3611, 0.1, 0.3611, 0.1, 0.3333, 0.1, 0.3889, 0.9, 0.3333, 0.9, 0.3333, 0.9, 0.3889, 0.9, 0.3056, 0.1, 0.3333, 0.1, 0.3333, 0.1, 0.3056, 0.1, 0.3333, 0.9, 0.2778, 0.9, 0.2778, 0.9, 0.3333, 0.9, 0.2778, 0.9, 0.2222, 0.9, 0.2222, 0.9, 0.2778, 0.9, 0.25, 0.1, 0.2778, 0.1, 0.2778, 0.1, 0.25, 0.1, 0.2222, 0.9, 0.1667, 0.9, 0.1667, 0.9, 0.2222, 0.9, 0.1944, 0.1, 0.2222, 0.1, 0.2222, 0.1, 0.1944, 0.1, 0.1667, 0.9, 0.1111, 0.9, 0.1111, 0.9, 0.1667, 0.9, 0.1389, 0.1, 0.1667, 0.1, 0.1667, 0.1, 0.1389, 0.1, 0.05556, 0.1, 0.08333, 0.1, 0.08333, 0.1, 0.05556, 0.1, 0.1111, 0.9, 0.05556, 0.9, 0.05556, 0.9, 0.1111, 0.9, 1.0, 0.1, 0.5278, 0.1, 0.5278, 0.1, 1.0, 0.1, 0.05556, 0.9, 0.0, 0.9, 0.0, 0.9, 0.05556, 0.9, 0.0, 0.9, 0.9444, 0.9, 0.9444, 0.9, 0.0, 0.9, 0.9722, 0.1, 1.0, 0.1, 1.0, 0.1, 0.9722, 0.1, 0.9444, 0.9, 0.8889, 0.9, 0.8889, 0.9, 0.9444, 0.9, 0.9167, 0.1, 0.9444, 0.1, 0.9444, 0.1, 0.9167, 0.1, 0.8889, 0.9, 0.8333, 0.9, 0.8333, 0.9, 0.8889, 0.9, 0.8611, 0.1, 0.8889, 0.1, 0.8889, 0.1, 0.8611, 0.1, 0.8333, 0.9, 0.7778, 0.9, 0.7778, 0.9, 0.8333, 0.9, 0.8056, 0.1, 0.8333, 0.1, 0.8333, 0.1, 0.8056, 0.1, 0.7222, 0.1, 0.75, 0.1, 0.75, 0.1, 0.7222, 0.1, 0.7778, 0.9, 0.7222, 0.9, 0.7222, 0.9, 0.7778, 0.9, 0.6944, 0.1, 0.7222, 0.1, 0.7222, 0.1, 0.6944, 0.1, 0.7222, 0.9, 0.6667, 0.9, 0.6667, 0.9, 0.7222, 0.9, 0.6389, 0.1, 0.6667, 0.1, 0.6667, 0.1, 0.6389, 0.1, 0.5556, 0.1, 0.5833, 0.1, 0.5833, 0.1, 0.5556, 0.1, 0.5, 0.1, 0.5278, 0.1, 0.5278, 0.1, 0.5, 0.1, 0.4444, 0.1, 0.4722, 0.1, 0.4722, 0.1, 0.4444, 0.1, 0.3889, 0.1, 0.4167, 0.1, 0.4167, 0.1, 0.3889, 0.1, 0.3611, 0.1, 0.3889, 0.1, 0.3889, 0.1, 0.3611, 0.1, 0.2778, 0.1, 0.3056, 0.1, 0.3056, 0.1, 0.2778, 0.1, 0.2222, 0.1, 0.25, 0.1, 0.25, 0.1, 0.2222, 0.1, 0.1667, 0.1, 0.1944, 0.1, 0.1944, 0.1, 0.1667, 0.1, 0.1111, 0.1, 0.1389, 0.1, 0.1389, 0.1, 0.1111, 0.1, 0.08333, 0.1, 0.1111, 0.1, 0.1111, 0.1, 0.08333, 0.1, 0.5278, 0.1, 0.05556, 0.1, 0.05556, 0.1, 0.5278, 0.1, 0.9444, 0.1, 0.9722, 0.1, 0.9722, 0.1, 0.9444, 0.1, 0.8889, 0.1, 0.9167, 0.1, 0.9167, 0.1, 0.8889, 0.1, 0.8333, 0.1, 0.8611, 0.1, 0.8611, 0.1, 0.8333, 0.1, 0.7778, 0.1, 0.8056, 0.1, 0.8056, 0.1, 0.7778, 0.1, 0.75, 0.1, 0.7778, 0.1, 0.7778, 0.1, 0.75, 0.1, 0.6667, 0.1, 0.6944, 0.1, 0.6944, 0.1, 0.6667, 0.1, 0.6667, 0.9, 0.7222, 0.9, 0.7778, 0.9, 0.8333, 0.9, 0.8889, 0.9, 0.9444, 0.9, 0.0, 0.9, 0.05556, 0.9, 0.1111, 0.9, 0.1667, 0.9, 0.2222, 0.9, 0.2778, 0.9, 0.3333, 0.9, 0.3889, 0.9, 0.4444, 0.9, 0.5, 0.9, 0.5556, 0.9, 0.6111, 0.9, 0.2778, 0.9, 0.3333, 0.9, 0.3333, 0.9, 0.2778, 0.9, 0.8333, 0.9, 0.8889, 0.9, 0.8889, 0.9, 0.8333, 0.9, 0.4444, 0.9, 0.5, 0.9, 0.5, 0.9, 0.4444, 0.9, 0.05556, 0.9, 0.1111, 0.9, 0.1111, 0.9, 0.05556, 0.9, 0.2222, 0.9, 0.2778, 0.9, 0.2778, 0.9, 0.2222, 0.9, 0.7778, 0.9, 0.8333, 0.9, 0.8333, 0.9, 0.7778, 0.9, 0.3889, 0.9, 0.4444, 0.9, 0.4444, 0.9, 0.3889, 0.9, 0.0, 0.9, 0.05556, 0.9, 0.05556, 0.9, 0.0, 0.9, 0.6111, 0.9, 0.6667, 0.9, 0.6667, 0.9, 0.6111, 0.9, 0.1667, 0.9, 0.2222, 0.9, 0.2222, 0.9, 0.1667, 0.9, 0.9444, 0.9, 0.0, 0.9, 0.0, 0.9, 0.9444, 0.9, 0.5556, 0.9, 0.6111, 0.9, 0.6111, 0.9, 0.5556, 0.9, 0.1111, 0.9, 0.1667, 0.9, 0.1667, 0.9, 0.1111, 0.9, 0.7222, 0.9, 0.7778, 0.9, 0.7778, 0.9, 0.7222, 0.9, 0.3333, 0.9, 0.3889, 0.9, 0.3889, 0.9, 0.3333, 0.9, 0.8889, 0.9, 0.9444, 0.9, 0.9444, 0.9, 0.8889, 0.9, 0.5, 0.9, 0.5556, 0.9, 0.5556, 0.9, 0.5, 0.9, 0.7222, 0.1, 0.6944, 0.1, 0.6667, 0.1, 0.6389, 0.1, 0.6111, 0.1, 0.5833, 0.1, 0.5556, 0.1, 0.5278, 0.1, 0.5, 0.1, 0.4722, 0.1, 0.4444, 0.1, 0.4167, 0.1, 0.3889, 0.1, 0.3611, 0.1, 0.3333, 0.1, 0.3056, 0.1, 0.2778, 0.1, 0.25, 0.1, 0.2222, 0.1, 0.1944, 0.1, 0.1667, 0.1, 0.1389, 0.1, 0.1111, 0.1, 0.08333, 0.1, 0.05556, 0.1, 0.5278, 0.1, 1.0, 0.1, 0.9722, 0.1, 0.9444, 0.1, 0.9167, 0.1, 0.8889, 0.1, 0.8611, 0.1, 0.8333, 0.1, 0.8056, 0.1, 0.7778, 0.1, 0.75, 0.1, 0.9167, 0.1, 0.8889, 0.1, 0.8889, 0.1, 0.9167, 0.1, 0.4444, 0.1, 0.4167, 0.1, 0.4167, 0.1, 0.4444, 0.1, 0.6667, 0.1, 0.6389, 0.1, 0.6389, 0.1, 0.6667, 0.1, 0.8611, 0.1, 0.8333, 0.1, 0.8333, 0.1, 0.8611, 0.1, 0.3611, 0.1, 0.3333, 0.1, 0.3333, 0.1, 0.3611, 0.1, 0.5833, 0.1, 0.5556, 0.1, 0.5556, 0.1, 0.5833, 0.1, 0.8056, 0.1, 0.7778, 0.1, 0.7778, 0.1, 0.8056, 0.1, 0.5278, 0.1, 0.5, 0.1, 0.5, 0.1, 0.5278, 0.1, 1.0, 0.1, 0.9722, 0.1, 0.9722, 0.1, 1.0, 0.1, 0.7778, 0.1, 0.75, 0.1, 0.75, 0.1, 0.7778, 0.1, 0.3333, 0.1, 0.3056, 0.1, 0.3056, 0.1, 0.3333, 0.1, 0.4722, 0.1, 0.4444, 0.1, 0.4444, 0.1, 0.4722, 0.1, 0.6944, 0.1, 0.6667, 0.1, 0.6667, 0.1, 0.6944, 0.1, 0.4167, 0.1, 0.3889, 0.1, 0.3889, 0.1, 0.4167, 0.1, 0.6389, 0.1, 0.6111, 0.1, 0.6111, 0.1, 0.6389, 0.1, 0.9444, 0.1, 0.9167, 0.1, 0.9167, 0.1, 0.9444, 0.1, 0.3889, 0.1, 0.3611, 0.1, 0.3611, 0.1, 0.3889, 0.1, 0.2778, 0.1, 0.25, 0.1, 0.25, 0.1, 0.2778, 0.1, 0.3056, 0.1, 0.2778, 0.1, 0.2778, 0.1, 0.3056, 0.1, 0.8889, 0.1, 0.8611, 0.1, 0.8611, 0.1, 0.8889, 0.1, 0.25, 0.1, 0.2222, 0.1, 0.2222, 0.1, 0.25, 0.1, 0.6111, 0.1, 0.5833, 0.1, 0.5833, 0.1, 0.6111, 0.1, 0.2222, 0.1, 0.1944, 0.1, 0.1944, 0.1, 0.2222, 0.1, 0.1944, 0.1, 0.1667, 0.1, 0.1667, 0.1, 0.1944, 0.1, 0.8333, 0.1, 0.8056, 0.1, 0.8056, 0.1, 0.8333, 0.1, 0.1389, 0.1, 0.1111, 0.1, 0.1111, 0.1, 0.1389, 0.1, 0.5556, 0.1, 0.5278, 0.1, 0.5278, 0.1, 0.5556, 0.1, 0.75, 0.1, 0.7222, 0.1, 0.7222, 0.1, 0.75, 0.1, 0.1667, 0.1, 0.1389, 0.1, 0.1389, 0.1, 0.1667, 0.1, 0.1111, 0.1, 0.08333, 0.1, 0.08333, 0.1, 0.1111, 0.1, 0.08333, 0.1, 0.05556, 0.1, 0.05556, 0.1, 0.08333, 0.1, 0.05556, 0.1, 0.5278, 0.1, 0.5278, 0.1, 0.05556, 0.1, 0.5, 0.1, 0.4722, 0.1, 0.4722, 0.1, 0.5, 0.1, 0.7222, 0.1, 0.6944, 0.1, 0.6944, 0.1, 0.7222, 0.1, 0.9722, 0.1, 0.9444, 0.1, 0.9444, 0.1, 0.9722, 0.1])
me_sphere_001.materials.append(mat_material_001)
me_sphere_001.update()
me_sphere_001.normals_split_custom_set([tuple(v) for v in zip(*[iter([0.07985, 0.4529, -0.888, 0.07985, 0.4529, -0.888, 0.07985, 0.4529, -0.888, 0.07985, 0.4529, -0.888, 0.07985, 0.4529, -0.888, 0.1716, 0.973, -0.1541, 0.1716, 0.973, -0.1541, 0.1716, 0.973, -0.1541, 0.1716, 0.973, -0.1541, 0.1237, 0.7017, 0.7017, 0.1237, 0.7017, 0.7017, 0.1237, 0.7017, 0.7017, 0.1237, 0.7017, 0.7017, 0.1552, 0.8802, -0.4485, 0.1552, 0.8802, -0.4485, 0.1552, 0.8802, -0.4485, 0.1552, 0.8802, -0.4485, 0.1552, 0.8802, 0.4485, 0.1552, 0.8802, 0.4485, 0.1552, 0.8802, 0.4485, 0.1552, 0.8802, 0.4485, 0.1237, 0.7017, -0.7017, 0.1237, 0.7017, -0.7017, 0.1237, 0.7017, -0.7017, 0.1237, 0.7017, -0.7017, 0.1716, 0.973, 0.1541, 0.1716, 0.973, 0.1541, 0.1716, 0.973, 0.1541, 0.1716, 0.973, 0.1541, 0.0798, 0.4525, 0.8882, 0.0798, 0.4525, 0.8882, 0.0798, 0.4525, 0.8882, 0.0798, 0.4525, 0.8882, 0.494, 0.8557, -0.1541, 0.494, 0.8557, -0.1541, 0.494, 0.8557, -0.1541, 0.494, 0.8557, -0.1541, 0.3562, 0.617, 0.7017, 0.3562, 0.617, 0.7017, 0.3562, 0.617, 0.7017, 0.3562, 0.617, 0.7017, 0.4469, 0.774, -0.4485, 0.4469, 0.774, -0.4485, 0.4469, 0.774, -0.4485, 0.4469, 0.774, -0.4485, 0.4469, 0.774, 0.4485, 0.4469, 0.774, 0.4485, 0.4469, 0.774, 0.4485, 0.4469, 0.774, 0.4485, 0.3562, 0.617, -0.7017, 0.3562, 0.617, -0.7017, 0.3562, 0.617, -0.7017, 0.3562, 0.617, -0.7017, 0.494, 0.8557, 0.1541, 0.494, 0.8557, 0.1541, 0.494, 0.8557, 0.1541, 0.494, 0.8557, 0.1541, 0.2298, 0.398, 0.8882, 0.2298, 0.398, 0.8882, 0.2298, 0.398, 0.8882, 0.2298, 0.398, 0.8882, 0.2299, 0.3982, -0.888, 0.2299, 0.3982, -0.888, 0.2299, 0.3982, -0.888, 0.2299, 0.3982, -0.888, 0.2299, 0.3982, -0.888, 0.352, 0.2954, 0.8882, 0.352, 0.2954, 0.8882, 0.352, 0.2954, 0.8882, 0.352, 0.2954, 0.8882, 0.3523, 0.2956, -0.888, 0.3523, 0.2956, -0.888, 0.3523, 0.2956, -0.888, 0.3523, 0.2956, -0.888, 0.3523, 0.2956, -0.888, 0.7569, 0.6351, -0.1541, 0.7569, 0.6351, -0.1541, 0.7569, 0.6351, -0.1541, 0.7569, 0.6351, -0.1541, 0.5458, 0.458, 0.7017, 0.5458, 0.458, 0.7017, 0.5458, 0.458, 0.7017, 0.5458, 0.458, 0.7017, 0.6847, 0.5745, -0.4485, 0.6847, 0.5745, -0.4485, 0.6847, 0.5745, -0.4485, 0.6847, 0.5745, -0.4485, 0.6847, 0.5745, 0.4485, 0.6847, 0.5745, 0.4485, 0.6847, 0.5745, 0.4485, 0.6847, 0.5745, 0.4485, 0.5458, 0.458, -0.7017, 0.5458, 0.458, -0.7017, 0.5458, 0.458, -0.7017, 0.5458, 0.458, -0.7017, 0.7569, 0.6351, 0.1541, 0.7569, 0.6351, 0.1541, 0.7569, 0.6351, 0.1541, 0.7569, 0.6351, 0.1541, 0.6695, 0.2437, -0.7017, 0.6695, 0.2437, -0.7017, 0.6695, 0.2437, -0.7017, 0.6695, 0.2437, -0.7017, 0.9285, 0.3379, 0.1541, 0.9285, 0.3379, 0.1541, 0.9285, 0.3379, 0.1541, 0.9285, 0.3379, 0.1541, 0.4318, 0.1572, 0.8882, 0.4318, 0.1572, 0.8882, 0.4318, 0.1572, 0.8882, 0.4318, 0.1572, 0.8882, 0.4321, 0.1573, -0.888, 0.4321, 0.1573, -0.888, 0.4321, 0.1573, -0.888, 0.4321, 0.1573, -0.888, 0.4321, 0.1573, -0.888, 0.9285, 0.3379, -0.1541, 0.9285, 0.3379, -0.1541, 0.9285, 0.3379, -0.1541, 0.9285, 0.3379, -0.1541, 0.6695, 0.2437, 0.7017, 0.6695, 0.2437, 0.7017, 0.6695, 0.2437, 0.7017, 0.6695, 0.2437, 0.7017, 0.8399, 0.3057, -0.4485, 0.8399, 0.3057, -0.4485, 0.8399, 0.3057, -0.4485, 0.8399, 0.3057, -0.4485, 0.8399, 0.3057, 0.4485, 0.8399, 0.3057, 0.4485, 0.8399, 0.3057, 0.4485, 0.8399, 0.3057, 0.4485, 0.8938, 0.0, 0.4485, 0.8938, 0.0, 0.4485, 0.8938, 0.0, 0.4485, 0.8938, 0.0, 0.4485, 0.7125, 0.0, -0.7017, 0.7125, 0.0, -0.7017, 0.7125, 0.0, -0.7017, 0.7125, 0.0, -0.7017, 0.9881, 0.0, 0.1541, 0.9881, 0.0, 0.1541, 0.9881, 0.0, 0.1541, 0.9881, 0.0, 0.1541, 0.4595, 0.0, 0.8882, 0.4595, 0.0, 0.8882, 0.4595, 0.0, 0.8882, 0.4595, 0.0, 0.8882, 0.4598, 7.512e-08, -0.888, 0.4598, 7.512e-08, -0.888, 0.4598, 7.512e-08, -0.888, 0.4598, 7.512e-08, -0.888, 0.4598, 7.512e-08, -0.888, 0.9881, 0.0, -0.1541, 0.9881, 0.0, -0.1541, 0.9881, 0.0, -0.1541, 0.9881, 0.0, -0.1541, 0.7125, 0.0, 0.7017, 0.7125, 0.0, 0.7017, 0.7125, 0.0, 0.7017, 0.7125, 0.0, 0.7017, 0.8938, 0.0, -0.4485, 0.8938, 0.0, -0.4485, 0.8938, 0.0, -0.4485, 0.8938, 0.0, -0.4485, 0.8399, -0.3057, -0.4485, 0.8399, -0.3057, -0.4485, 0.8399, -0.3057, -0.4485, 0.8399, -0.3057, -0.4485, 0.8399, -0.3057, 0.4485, 0.8399, -0.3057, 0.4485, 0.8399, -0.3057, 0.4485, 0.8399, -0.3057, 0.4485, 0.6695, -0.2437, -0.7017, 0.6695, -0.2437, -0.7017, 0.6695, -0.2437, -0.7017, 0.6695, -0.2437, -0.7017, 0.9285, -0.3379, 0.1541, 0.9285, -0.3379, 0.1541, 0.9285, -0.3379, 0.1541, 0.9285, -0.3379, 0.1541, 0.4318, -0.1572, 0.8882, 0.4318, -0.1572, 0.8882, 0.4318, -0.1572, 0.8882, 0.4318, -0.1572, 0.8882, 0.4321, -0.1573, -0.888, 0.4321, -0.1573, -0.888, 0.4321, -0.1573, -0.888, 0.4321, -0.1573, -0.888, 0.4321, -0.1573, -0.888, 0.9285, -0.3379, -0.1541, 0.9285, -0.3379, -0.1541, 0.9285, -0.3379, -0.1541, 0.9285, -0.3379, -0.1541, 0.6695, -0.2437, 0.7017, 0.6695, -0.2437, 0.7017, 0.6695, -0.2437, 0.7017, 0.6695, -0.2437, 0.7017, 0.5458, -0.458, 0.7017, 0.5458, -0.458, 0.7017, 0.5458, -0.458, 0.7017, 0.5458, -0.458, 0.7017, 0.6847, -0.5745, -0.4485, 0.6847, -0.5745, -0.4485, 0.6847, -0.5745, -0.4485, 0.6847, -0.5745, -0.4485, 0.6847, -0.5745, 0.4485, 0.6847, -0.5745, 0.4485, 0.6847, -0.5745, 0.4485, 0.6847, -0.5745, 0.4485, 0.5458, -0.458, -0.7017, 0.5458, -0.458, -0.7017, 0.5458, -0.458, -0.7017, 0.5458, -0.458, -0.7017, 0.7569, -0.6351, 0.1541, 0.7569, -0.6351, 0.1541, 0.7569, -0.6351, 0.1541, 0.7569, -0.6351, 0.1541, 0.352, -0.2954, 0.8882, 0.352, -0.2954, 0.8882, 0.352, -0.2954, 0.8882, 0.352, -0.2954, 0.8882, 0.3523, -0.2956, -0.888, 0.3523, -0.2956, -0.888, 0.3523, -0.2956, -0.888, 0.3523, -0.2956, -0.888, 0.3523, -0.2956, -0.888, 0.7569, -0.6351, -0.1541, 0.7569, -0.6351, -0.1541, 0.7569, -0.6351, -0.1541, 0.7569, -0.6351, -0.1541, 0.2299, -0.3982, -0.888, 0.2299, -0.3982, -0.888, 0.2299, -0.3982, -0.888, 0.2299, -0.3982, -0.888, 0.2299, -0.3982, -0.888, 0.494, -0.8557, -0.1541, 0.494, -0.8557, -0.1541, 0.494, -0.8557, -0.1541, 0.494, -0.8557, -0.1541, 0.3562, -0.617, 0.7017, 0.3562, -0.617, 0.7017, 0.3562, -0.617, 0.7017, 0.3562, -0.617, 0.7017, 0.4469, -0.774, -0.4485, 0.4469, -0.774, -0.4485, 0.4469, -0.774, -0.4485, 0.4469, -0.774, -0.4485, 0.4469, -0.774, 0.4485, 0.4469, -0.774, 0.4485, 0.4469, -0.774, 0.4485, 0.4469, -0.774, 0.4485, 0.3562, -0.617, -0.7017, 0.3562, -0.617, -0.7017, 0.3562, -0.617, -0.7017, 0.3562, -0.617, -0.7017, 0.494, -0.8557, 0.1541, 0.494, -0.8557, 0.1541, 0.494, -0.8557, 0.1541, 0.494, -0.8557, 0.1541, 0.2298, -0.398, 0.8882, 0.2298, -0.398, 0.8882, 0.2298, -0.398, 0.8882, 0.2298, -0.398, 0.8882, 0.1716, -0.973, 0.1541, 0.1716, -0.973, 0.1541, 0.1716, -0.973, 0.1541, 0.1716, -0.973, 0.1541, 0.0798, -0.4525, 0.8882, 0.0798, -0.4525, 0.8882, 0.0798, -0.4525, 0.8882, 0.0798, -0.4525, 0.8882, 0.07985, -0.4529, -0.888, 0.07985, -0.4529, -0.888, 0.07985, -0.4529, -0.888, 0.07985, -0.4529, -0.888, 0.07985, -0.4529, -0.888, 0.1716, -0.973, -0.1541, 0.1716, -0.973, -0.1541, 0.1716, -0.973, -0.1541, 0.1716, -0.973, -0.1541, 0.1237, -0.7017, 0.7017, 0.1237, -0.7017, 0.7017, 0.1237, -0.7017, 0.7017, 0.1237, -0.7017, 0.7017, 0.1552, -0.8802, -0.4485, 0.1552, -0.8802, -0.4485, 0.1552, -0.8802, -0.4485, 0.1552, -0.8802, -0.4485, 0.1552, -0.8802, 0.4485, 0.1552, -0.8802, 0.4485, 0.1552, -0.8802, 0.4485, 0.1552, -0.8802, 0.4485, 0.1237, -0.7017, -0.7017, 0.1237, -0.7017, -0.7017, 0.1237, -0.7017, -0.7017, 0.1237, -0.7017, -0.7017, -0.1237, -0.7017, -0.7017, -0.1237, -0.7017, -0.7017, -0.1237, -0.7017, -0.7017, -0.1237, -0.7017, -0.7017, -0.1716, -0.973, 0.1541, -0.1716, -0.973, 0.1541, -0.1716, -0.973, 0.1541, -0.1716, -0.973, 0.1541, -0.0798, -0.4525, 0.8882, -0.0798, -0.4525, 0.8882, -0.0798, -0.4525, 0.8882, -0.0798, -0.4525, 0.8882, -0.07985, -0.4529, -0.888, -0.07985, -0.4529, -0.888, -0.07985, -0.4529, -0.888, -0.07985, -0.4529, -0.888, -0.07985, -0.4529, -0.888, -0.1716, -0.973, -0.1541, -0.1716, -0.973, -0.1541, -0.1716, -0.973, -0.1541, -0.1716, -0.973, -0.1541, -0.1237, -0.7017, 0.7017, -0.1237, -0.7017, 0.7017, -0.1237, -0.7017, 0.7017, -0.1237, -0.7017, 0.7017, -0.1552, -0.8802, -0.4485, -0.1552, -0.8802, -0.4485, -0.1552, -0.8802, -0.4485, -0.1552, -0.8802, -0.4485, -0.1552, -0.8802, 0.4485, -0.1552, -0.8802, 0.4485, -0.1552, -0.8802, 0.4485, -0.1552, -0.8802, 0.4485, -0.4469, -0.774, 0.4485, -0.4469, -0.774, 0.4485, -0.4469, -0.774, 0.4485, -0.4469, -0.774, 0.4485, -0.3562, -0.617, -0.7017, -0.3562, -0.617, -0.7017, -0.3562, -0.617, -0.7017, -0.3562, -0.617, -0.7017, -0.494, -0.8557, 0.1541, -0.494, -0.8557, 0.1541, -0.494, -0.8557, 0.1541, -0.494, -0.8557, 0.1541, -0.2298, -0.398, 0.8882, -0.2298, -0.398, 0.8882, -0.2298, -0.398, 0.8882, -0.2298, -0.398, 0.8882, -0.2299, -0.3982, -0.888, -0.2299, -0.3982, -0.888, -0.2299, -0.3982, -0.888, -0.2299, -0.3982, -0.888, -0.2299, -0.3982, -0.888, -0.2299, -0.3982, -0.888, -0.494, -0.8557, -0.1541, -0.494, -0.8557, -0.1541, -0.494, -0.8557, -0.1541, -0.494, -0.8557, -0.1541, -0.3562, -0.617, 0.7017, -0.3562, -0.617, 0.7017, -0.3562, -0.617, 0.7017, -0.3562, -0.617, 0.7017, -0.4469, -0.774, -0.4485, -0.4469, -0.774, -0.4485, -0.4469, -0.774, -0.4485, -0.4469, -0.774, -0.4485, -0.6847, -0.5745, -0.4485, -0.6847, -0.5745, -0.4485, -0.6847, -0.5745, -0.4485, -0.6847, -0.5745, -0.4485, -0.6847, -0.5745, 0.4485, -0.6847, -0.5745, 0.4485, -0.6847, -0.5745, 0.4485, -0.6847, -0.5745, 0.4485, -0.5458, -0.458, -0.7017, -0.5458, -0.458, -0.7017, -0.5458, -0.458, -0.7017, -0.5458, -0.458, -0.7017, -0.7569, -0.6351, 0.1541, -0.7569, -0.6351, 0.1541, -0.7569, -0.6351, 0.1541, -0.7569, -0.6351, 0.1541, -0.352, -0.2954, 0.8882, -0.352, -0.2954, 0.8882, -0.352, -0.2954, 0.8882, -0.352, -0.2954, 0.8882, -0.3523, -0.2956, -0.888, -0.3523, -0.2956, -0.888, -0.3523, -0.2956, -0.888, -0.3523, -0.2956, -0.888, -0.3523, -0.2956, -0.888, -0.3523, -0.2956, -0.888, -0.7569, -0.6351, -0.1541, -0.7569, -0.6351, -0.1541, -0.7569, -0.6351, -0.1541, -0.7569, -0.6351, -0.1541, -0.5458, -0.458, 0.7017, -0.5458, -0.458, 0.7017, -0.5458, -0.458, 0.7017, -0.5458, -0.458, 0.7017, -0.9285, -0.3379, -0.1541, -0.9285, -0.3379, -0.1541, -0.9285, -0.3379, -0.1541, -0.9285, -0.3379, -0.1541, -0.6695, -0.2437, 0.7017, -0.6695, -0.2437, 0.7017, -0.6695, -0.2437, 0.7017, -0.6695, -0.2437, 0.7017, -0.8399, -0.3057, -0.4485, -0.8399, -0.3057, -0.4485, -0.8399, -0.3057, -0.4485, -0.8399, -0.3057, -0.4485, -0.8399, -0.3057, 0.4485, -0.8399, -0.3057, 0.4485, -0.8399, -0.3057, 0.4485, -0.8399, -0.3057, 0.4485, -0.6695, -0.2437, -0.7017, -0.6695, -0.2437, -0.7017, -0.6695, -0.2437, -0.7017, -0.6695, -0.2437, -0.7017, -0.9285, -0.3379, 0.1541, -0.9285, -0.3379, 0.1541, -0.9285, -0.3379, 0.1541, -0.9285, -0.3379, 0.1541, -0.4318, -0.1572, 0.8882, -0.4318, -0.1572, 0.8882, -0.4318, -0.1572, 0.8882, -0.4318, -0.1572, 0.8882, -0.4321, -0.1573, -0.888, -0.4321, -0.1573, -0.888, -0.4321, -0.1573, -0.888, -0.4321, -0.1573, -0.888, -0.4321, -0.1573, -0.888, -0.4595, -1.548e-07, 0.8882, -0.4595, -1.548e-07, 0.8882, -0.4595, -1.548e-07, 0.8882, -0.4595, -1.548e-07, 0.8882, -0.4598, -2.299e-07, -0.888, -0.4598, -2.299e-07, -0.888, -0.4598, -2.299e-07, -0.888, -0.4598, -2.299e-07, -0.888, -0.4598, -2.299e-07, -0.888, -0.9881, -2.813e-07, -0.1541, -0.9881, -2.813e-07, -0.1541, -0.9881, -2.813e-07, -0.1541, -0.9881, -2.813e-07, -0.1541, -0.7125, 0.0, 0.7017, -0.7125, 0.0, 0.7017, -0.7125, 0.0, 0.7017, -0.7125, 0.0, 0.7017, -0.8938, -1.563e-07, -0.4485, -0.8938, -1.563e-07, -0.4485, -0.8938, -1.563e-07, -0.4485, -0.8938, -1.563e-07, -0.4485, -0.8938, -1.563e-07, 0.4485, -0.8938, -1.563e-07, 0.4485, -0.8938, -1.563e-07, 0.4485, -0.8938, -1.563e-07, 0.4485, -0.7125, 0.0, -0.7017, -0.7125, 0.0, -0.7017, -0.7125, 0.0, -0.7017, -0.7125, 0.0, -0.7017, -0.9881, -2.813e-07, 0.1541, -0.9881, -2.813e-07, 0.1541, -0.9881, -2.813e-07, 0.1541, -0.9881, -2.813e-07, 0.1541, -0.9285, 0.3379, 0.1541, -0.9285, 0.3379, 0.1541, -0.9285, 0.3379, 0.1541, -0.9285, 0.3379, 0.1541, -0.4318, 0.1572, 0.8882, -0.4318, 0.1572, 0.8882, -0.4318, 0.1572, 0.8882, -0.4318, 0.1572, 0.8882, -0.4321, 0.1573, -0.888, -0.4321, 0.1573, -0.888, -0.4321, 0.1573, -0.888, -0.4321, 0.1573, -0.888, -0.4321, 0.1573, -0.888, -0.9285, 0.3379, -0.1541, -0.9285, 0.3379, -0.1541, -0.9285, 0.3379, -0.1541, -0.9285, 0.3379, -0.1541, -0.6695, 0.2437, 0.7017, -0.6695, 0.2437, 0.7017, -0.6695, 0.2437, 0.7017, -0.6695, 0.2437, 0.7017, -0.8399, 0.3057, -0.4485, -0.8399, 0.3057, -0.4485, -0.8399, 0.3057, -0.4485, -0.8399, 0.3057, -0.4485, -0.8399, 0.3057, 0.4485, -0.8399, 0.3057, 0.4485, -0.8399, 0.3057, 0.4485, -0.8399, 0.3057, 0.4485, -0.6695, 0.2437, -0.7017, -0.6695, 0.2437, -0.7017, -0.6695, 0.2437, -0.7017, -0.6695, 0.2437, -0.7017, -0.5458, 0.458, -0.7017, -0.5458, 0.458, -0.7017, -0.5458, 0.458, -0.7017, -0.5458, 0.458, -0.7017, -0.7569, 0.6351, 0.1541, -0.7569, 0.6351, 0.1541, -0.7569, 0.6351, 0.1541, -0.7569, 0.6351, 0.1541, -0.352, 0.2954, 0.8882, -0.352, 0.2954, 0.8882, -0.352, 0.2954, 0.8882, -0.352, 0.2954, 0.8882, -0.3523, 0.2956, -0.888, -0.3523, 0.2956, -0.888, -0.3523, 0.2956, -0.888, -0.3523, 0.2956, -0.888, -0.3523, 0.2956, -0.888, -0.7569, 0.6351, -0.1541, -0.7569, 0.6351, -0.1541, -0.7569, 0.6351, -0.1541, -0.7569, 0.6351, -0.1541, -0.5458, 0.458, 0.7017, -0.5458, 0.458, 0.7017, -0.5458, 0.458, 0.7017, -0.5458, 0.458, 0.7017, -0.6847, 0.5745, -0.4485, -0.6847, 0.5745, -0.4485, -0.6847, 0.5745, -0.4485, -0.6847, 0.5745, -0.4485, -0.6847, 0.5745, 0.4485, -0.6847, 0.5745, 0.4485, -0.6847, 0.5745, 0.4485, -0.6847, 0.5745, 0.4485, -0.4469, 0.774, -0.4485, -0.4469, 0.774, -0.4485, -0.4469, 0.774, -0.4485, -0.4469, 0.774, -0.4485, -0.4469, 0.774, 0.4485, -0.4469, 0.774, 0.4485, -0.4469, 0.774, 0.4485, -0.4469, 0.774, 0.4485, 0.9748, 0.2227, -0.01006, 0.9748, 0.2227, -0.01006, 0.9748, 0.2227, -0.01006, 0.9748, 0.2227, -0.01006, -0.3562, 0.617, -0.7017, -0.3562, 0.617, -0.7017, -0.3562, 0.617, -0.7017, -0.3562, 0.617, -0.7017, -0.494, 0.8557, 0.1541, -0.494, 0.8557, 0.1541, -0.494, 0.8557, 0.1541, -0.494, 0.8557, 0.1541, -0.2298, 0.398, 0.8882, -0.2298, 0.398, 0.8882, -0.2298, 0.398, 0.8882, -0.2298, 0.398, 0.8882, -0.2299, 0.3982, -0.888, -0.2299, 0.3982, -0.888, -0.2299, 0.3982, -0.888, -0.2299, 0.3982, -0.888, -0.2299, 0.3982, -0.888, -0.494, 0.8557, -0.1541, -0.494, 0.8557, -0.1541, -0.494, 0.8557, -0.1541, -0.494, 0.8557, -0.1541, -0.3562, 0.617, 0.7017, -0.3562, 0.617, 0.7017, -0.3562, 0.617, 0.7017, -0.3562, 0.617, 0.7017, -0.1237, 0.7017, 0.7017, -0.1237, 0.7017, 0.7017, -0.1237, 0.7017, 0.7017, -0.1237, 0.7017, 0.7017, -0.1552, 0.8802, -0.4485, -0.1552, 0.8802, -0.4485, -0.1552, 0.8802, -0.4485, -0.1552, 0.8802, -0.4485, -0.1552, 0.8802, 0.4485, -0.1552, 0.8802, 0.4485, -0.1552, 0.8802, 0.4485, -0.1552, 0.8802, 0.4485, -0.1237, 0.7017, -0.7017, -0.1237, 0.7017, -0.7017, -0.1237, 0.7017, -0.7017, -0.1237, 0.7017, -0.7017, -0.1716, 0.973, 0.1541, -0.1716, 0.973, 0.1541, -0.1716, 0.973, 0.1541, -0.1716, 0.973, 0.1541, -0.0798, 0.4525, 0.8882, -0.0798, 0.4525, 0.8882, -0.0798, 0.4525, 0.8882, -0.0798, 0.4525, 0.8882, -0.07985, 0.4529, -0.888, -0.07985, 0.4529, -0.888, -0.07985, 0.4529, -0.888, -0.07985, 0.4529, -0.888, -0.07985, 0.4529, -0.888, -0.1716, 0.973, -0.1541, -0.1716, 0.973, -0.1541, -0.1716, 0.973, -0.1541, -0.1716, 0.973, -0.1541, -0.1709, -0.9693, 0.1766, -0.1709, -0.9693, 0.1766, -0.1709, -0.9693, 0.1766, -0.1709, -0.9693, 0.1766, -0.5456, -0.8376, -0.02729, -0.5456, -0.8376, -0.02729, -0.5456, -0.8376, -0.02729, -0.5456, -0.8376, -0.02729, -0.4907, -0.8499, 0.1922, -0.4907, -0.8499, 0.1922, -0.4907, -0.8499, 0.1922, -0.4907, -0.8499, 0.1922, -0.7518, -0.6308, 0.1922, -0.7518, -0.6308, 0.1922, -0.7518, -0.6308, 0.1922, -0.7518, -0.6308, 0.1922, -0.7302, -0.6827, -0.02729, -0.7302, -0.6827, -0.02729, -0.7302, -0.6827, -0.02729, -0.7302, -0.6827, -0.02729, -0.9222, -0.3356, 0.1922, -0.9222, -0.3356, 0.1922, -0.9222, -0.3356, 0.1922, -0.9222, -0.3356, 0.1922, -0.9196, -0.3918, -0.02729, -0.9196, -0.3918, -0.02729, -0.9196, -0.3918, -0.02729, -0.9196, -0.3918, -0.02729, -0.9814, 0.0, 0.1922, -0.9814, 0.0, 0.1922, -0.9814, 0.0, 0.1922, -0.9814, 0.0, 0.1922, -0.9982, -0.05367, -0.02729, -0.9982, -0.05367, -0.02729, -0.9982, -0.05367, -0.02729, -0.9982, -0.05367, -0.02729, -0.9222, 0.3356, 0.1922, -0.9222, 0.3356, 0.1922, -0.9222, 0.3356, 0.1922, -0.9222, 0.3356, 0.1922, -0.9563, 0.291, -0.02729, -0.9563, 0.291, -0.02729, -0.9563, 0.291, -0.02729, -0.9563, 0.291, -0.02729, -0.7302, 0.6827, -0.02729, -0.7302, 0.6827, -0.02729, -0.7302, 0.6827, -0.02729, -0.7302, 0.6827, -0.02729, -0.7518, 0.6308, 0.1922, -0.7518, 0.6308, 0.1922, -0.7518, 0.6308, 0.1922, -0.7518, 0.6308, 0.1922, -0.5456, 0.8376, -0.02729, -0.5456, 0.8376, -0.02729, -0.5456, 0.8376, -0.02729, -0.5456, 0.8376, -0.02729, -0.4907, 0.8499, 0.1922, -0.4907, 0.8499, 0.1922, -0.4907, 0.8499, 0.1922, -0.4907, 0.8499, 0.1922, -0.1704, 0.9664, 0.1922, -0.1704, 0.9664, 0.1922, -0.1704, 0.9664, 0.1922, -0.1704, 0.9664, 0.1922, -0.2262, 0.9737, -0.02729, -0.2262, 0.9737, -0.02729, -0.2262, 0.9737, -0.02729, -0.2262, 0.9737, -0.02729, 0.1704, 0.9664, 0.1922, 0.1704, 0.9664, 0.1922, 0.1704, 0.9664, 0.1922, 0.1704, 0.9664, 0.1922, 0.1205, 0.9923, -0.02729, 0.1205, 0.9923, -0.02729, 0.1205, 0.9923, -0.02729, 0.1205, 0.9923, -0.02729, 0.4907, 0.8499, 0.1922, 0.4907, 0.8499, 0.1922, 0.4907, 0.8499, 0.1922, 0.4907, 0.8499, 0.1922, 0.4526, 0.8913, -0.02729, 0.4526, 0.8913, -0.02729, 0.4526, 0.8913, -0.02729, 0.4526, 0.8913, -0.02729, 0.7992, 0.6005, -0.02729, 0.7992, 0.6005, -0.02729, 0.7992, 0.6005, -0.02729, 0.7992, 0.6005, -0.02729, 0.7518, 0.6308, 0.1922, 0.7518, 0.6308, 0.1922, 0.7518, 0.6308, 0.1922, 0.7518, 0.6308, 0.1922, 0.9563, 0.291, -0.02729, 0.9563, 0.291, -0.02729, 0.9563, 0.291, -0.02729, 0.9563, 0.291, -0.02729, 0.9222, 0.3356, 0.1922, 0.9222, 0.3356, 0.1922, 0.9222, 0.3356, 0.1922, 0.9222, 0.3356, 0.1922, 0.9814, 7.522e-07, 0.1922, 0.9814, 7.522e-07, 0.1922, 0.9814, 7.522e-07, 0.1922, 0.9814, 7.522e-07, 0.1922, 0.9982, 0.05367, -0.02729, 0.9982, 0.05367, -0.02729, 0.9982, 0.05367, -0.02729, 0.9982, 0.05367, -0.02729, 0.9222, -0.3356, 0.1922, 0.9222, -0.3356, 0.1922, 0.9222, -0.3356, 0.1922, 0.9222, -0.3356, 0.1922, 0.9563, -0.291, -0.02729, 0.9563, -0.291, -0.02729, 0.9563, -0.291, -0.02729, 0.9563, -0.291, -0.02729, 0.7518, -0.6308, 0.1922, 0.7518, -0.6308, 0.1922, 0.7518, -0.6308, 0.1922, 0.7518, -0.6308, 0.1922, 0.7992, -0.6005, -0.02729, 0.7992, -0.6005, -0.02729, 0.7992, -0.6005, -0.02729, 0.7992, -0.6005, -0.02729, 0.4907, -0.8499, 0.1922, 0.4907, -0.8499, 0.1922, 0.4907, -0.8499, 0.1922, 0.4907, -0.8499, 0.1922, 0.5456, -0.8376, -0.02729, 0.5456, -0.8376, -0.02729, 0.5456, -0.8376, -0.02729, 0.5456, -0.8376, -0.02729, 0.1205, -0.9923, -0.02729, 0.1205, -0.9923, -0.02729, 0.1205, -0.9923, -0.02729, 0.1205, -0.9923, -0.02729, 0.1704, -0.9664, 0.1922, 0.1704, -0.9664, 0.1922, 0.1704, -0.9664, 0.1922, 0.1704, -0.9664, 0.1922, -0.1205, -0.9923, -0.02729, -0.1205, -0.9923, -0.02729, -0.1205, -0.9923, -0.02729, -0.1205, -0.9923, -0.02729, -0.1704, -0.9664, 0.1922, -0.1704, -0.9664, 0.1922, -0.1704, -0.9664, 0.1922, -0.1704, -0.9664, 0.1922, -0.4526, -0.8913, -0.02729, -0.4526, -0.8913, -0.02729, -0.4526, -0.8913, -0.02729, -0.4526, -0.8913, -0.02729, -0.7992, -0.6005, -0.02729, -0.7992, -0.6005, -0.02729, -0.7992, -0.6005, -0.02729, -0.7992, -0.6005, -0.02729, -0.9563, -0.291, -0.02729, -0.9563, -0.291, -0.02729, -0.9563, -0.291, -0.02729, -0.9563, -0.291, -0.02729, -0.9982, 0.05367, -0.02729, -0.9982, 0.05367, -0.02729, -0.9982, 0.05367, -0.02729, -0.9982, 0.05367, -0.02729, -0.9196, 0.3918, -0.02729, -0.9196, 0.3918, -0.02729, -0.9196, 0.3918, -0.02729, -0.9196, 0.3918, -0.02729, -0.7992, 0.6005, -0.02729, -0.7992, 0.6005, -0.02729, -0.7992, 0.6005, -0.02729, -0.7992, 0.6005, -0.02729, -0.4526, 0.8913, -0.02729, -0.4526, 0.8913, -0.02729, -0.4526, 0.8913, -0.02729, -0.4526, 0.8913, -0.02729, -0.1205, 0.9923, -0.02729, -0.1205, 0.9923, -0.02729, -0.1205, 0.9923, -0.02729, -0.1205, 0.9923, -0.02729, 0.2262, 0.9737, -0.02729, 0.2262, 0.9737, -0.02729, 0.2262, 0.9737, -0.02729, 0.2262, 0.9737, -0.02729, 0.5456, 0.8376, -0.02729, 0.5456, 0.8376, -0.02729, 0.5456, 0.8376, -0.02729, 0.5456, 0.8376, -0.02729, 0.7302, 0.6827, -0.02729, 0.7302, 0.6827, -0.02729, 0.7302, 0.6827, -0.02729, 0.7302, 0.6827, -0.02729, 0.9196, 0.3918, -0.02729, 0.9196, 0.3918, -0.02729, 0.9196, 0.3918, -0.02729, 0.9196, 0.3918, -0.02729, 0.9982, -0.05367, -0.02729, 0.9982, -0.05367, -0.02729, 0.9982, -0.05367, -0.02729, 0.9982, -0.05367, -0.02729, 0.9196, -0.3918, -0.02729, 0.9196, -0.3918, -0.02729, 0.9196, -0.3918, -0.02729, 0.9196, -0.3918, -0.02729, 0.7302, -0.6827, -0.02729, 0.7302, -0.6827, -0.02729, 0.7302, -0.6827, -0.02729, 0.7302, -0.6827, -0.02729, 0.4526, -0.8913, -0.02729, 0.4526, -0.8913, -0.02729, 0.4526, -0.8913, -0.02729, 0.4526, -0.8913, -0.02729, 0.2262, -0.9737, -0.02729, 0.2262, -0.9737, -0.02729, 0.2262, -0.9737, -0.02729, 0.2262, -0.9737, -0.02729, -0.2262, -0.9737, -0.02729, -0.2262, -0.9737, -0.02729, -0.2262, -0.9737, -0.02729, -0.2262, -0.9737, -0.02729, 0.0, 0.0, 1.0, 0.0, 0.0, 1.0, 0.0, 0.0, 1.0, 0.0, 0.0, 1.0, 0.0, 0.0, 1.0, 0.0, 0.0, 1.0, 0.0, 0.0, 1.0, 0.0, 0.0, 1.0, 0.0, 0.0, 1.0, 0.0, 0.0, 1.0, 0.0, 0.0, 1.0, 0.0, 0.0, 1.0, 0.0, 0.0, 1.0, 0.0, 0.0, 1.0, 0.0, 0.0, 1.0, 0.0, 0.0, 1.0, 0.0, 0.0, 1.0, 0.0, 0.0, 1.0, -0.4921, 0.8524, 0.1766, -0.4921, 0.8524, 0.1766, -0.4921, 0.8524, 0.1766, -0.4921, 0.8524, 0.1766, 0.754, -0.6327, 0.1766, 0.754, -0.6327, 0.1766, 0.754, -0.6327, 0.1766, 0.754, -0.6327, 0.1766, -0.9843, 0.0, 0.1766, -0.9843, 0.0, 0.1766, -0.9843, 0.0, 0.1766, -0.9843, 0.0, 0.1766, 0.754, 0.6327, 0.1766, 0.754, 0.6327, 0.1766, 0.754, 0.6327, 0.1766, 0.754, 0.6327, 0.1766, -0.1709, 0.9693, 0.1766, -0.1709, 0.9693, 0.1766, -0.1709, 0.9693, 0.1766, -0.1709, 0.9693, 0.1766, 0.4921, -0.8524, 0.1766, 0.4921, -0.8524, 0.1766, 0.4921, -0.8524, 0.1766, 0.4921, -0.8524, 0.1766, -0.9249, 0.3366, 0.1766, -0.9249, 0.3366, 0.1766, -0.9249, 0.3366, 0.1766, -0.9249, 0.3366, 0.1766, 0.9249, 0.3366, 0.1766, 0.9249, 0.3366, 0.1766, 0.9249, 0.3366, 0.1766, 0.9249, 0.3366, 0.1766, -0.4921, -0.8524, 0.1766, -0.4921, -0.8524, 0.1766, -0.4921, -0.8524, 0.1766, -0.4921, -0.8524, 0.1766, 0.1709, 0.9693, 0.1766, 0.1709, 0.9693, 0.1766, 0.1709, 0.9693, 0.1766, 0.1709, 0.9693, 0.1766, 0.9843, 1.782e-07, 0.1766, 0.9843, 1.782e-07, 0.1766, 0.9843, 1.782e-07, 0.1766, 0.9843, 1.782e-07, 0.1766, -0.754, -0.6327, 0.1766, -0.754, -0.6327, 0.1766, -0.754, -0.6327, 0.1766, -0.754, -0.6327, 0.1766, 0.4921, 0.8524, 0.1766, 0.4921, 0.8524, 0.1766, 0.4921, 0.8524, 0.1766, 0.4921, 0.8524, 0.1766, 0.1709, -0.9693, 0.1766, 0.1709, -0.9693, 0.1766, 0.1709, -0.9693, 0.1766, 0.1709, -0.9693, 0.1766, -0.754, 0.6327, 0.1766, -0.754, 0.6327, 0.1766, -0.754, 0.6327, 0.1766, -0.754, 0.6327, 0.1766, 0.9249, -0.3366, 0.1766, 0.9249, -0.3366, 0.1766, 0.9249, -0.3366, 0.1766, 0.9249, -0.3366, 0.1766, -0.9249, -0.3366, 0.1766, -0.9249, -0.3366, 0.1766, -0.9249, -0.3366, 0.1766, -0.9249, -0.3366, 0.1766, 3.573e-08, -3.405e-08, -1.0, 3.573e-08, -3.405e-08, -1.0, 3.573e-08, -3.405e-08, -1.0, 3.573e-08, -3.405e-08, -1.0, 3.573e-08, -3.405e-08, -1.0, 3.573e-08, -3.405e-08, -1.0, 3.573e-08, -3.405e-08, -1.0, 3.573e-08, -3.405e-08, -1.0, 3.573e-08, -3.405e-08, -1.0, 3.573e-08, -3.405e-08, -1.0, 3.573e-08, -3.405e-08, -1.0, 3.573e-08, -3.405e-08, -1.0, 3.573e-08, -3.405e-08, -1.0, 3.573e-08, -3.405e-08, -1.0, 3.573e-08, -3.405e-08, -1.0, 3.573e-08, -3.405e-08, -1.0, 3.573e-08, -3.405e-08, -1.0, 3.573e-08, -3.405e-08, -1.0, 3.573e-08, -3.405e-08, -1.0, 3.573e-08, -3.405e-08, -1.0, 3.573e-08, -3.405e-08, -1.0, 3.573e-08, -3.405e-08, -1.0, 3.573e-08, -3.405e-08, -1.0, 3.573e-08, -3.405e-08, -1.0, 3.573e-08, -3.405e-08, -1.0, 3.573e-08, -3.405e-08, -1.0, 3.573e-08, -3.405e-08, -1.0, 3.573e-08, -3.405e-08, -1.0, 3.573e-08, -3.405e-08, -1.0, 3.573e-08, -3.405e-08, -1.0, 3.573e-08, -3.405e-08, -1.0, 3.573e-08, -3.405e-08, -1.0, 3.573e-08, -3.405e-08, -1.0, 3.573e-08, -3.405e-08, -1.0, 3.573e-08, -3.405e-08, -1.0, 3.573e-08, -3.405e-08, -1.0, 0.8899, -0.456, -0.01006, 0.8899, -0.456, -0.01006, 0.8899, -0.456, -0.01006, 0.8899, -0.456, -0.01006, -0.9748, 0.2227, -0.01006, -0.9748, 0.2227, -0.01006, -0.9748, 0.2227, -0.01006, -0.9748, 0.2227, -0.01006, -0.3886, -0.9213, -0.01006, -0.3886, -0.9213, -0.01006, -0.3886, -0.9213, -0.01006, -0.3886, -0.9213, -0.01006, 0.6803, -0.7329, -0.01006, 0.6803, -0.7329, -0.01006, 0.6803, -0.7329, -0.01006, 0.6803, -0.7329, -0.01006, -0.6803, 0.7329, -0.01006, -0.6803, 0.7329, -0.01006, -0.6803, 0.7329, -0.01006, -0.6803, 0.7329, -0.01006, -0.8399, -0.5427, -0.01006, -0.8399, -0.5427, -0.01006, -0.8399, -0.5427, -0.01006, -0.8399, -0.5427, -0.01006, 0.3886, -0.9213, -0.01006, 0.3886, -0.9213, -0.01006, 0.3886, -0.9213, -0.01006, 0.3886, -0.9213, -0.01006, -0.9748, -0.2227, -0.01006, -0.9748, -0.2227, -0.01006, -0.9748, -0.2227, -0.01006, -0.9748, -0.2227, -0.01006, 0.9922, 0.1241, -0.01006, 0.9922, 0.1241, -0.01006, 0.9922, 0.1241, -0.01006, 0.9922, 0.1241, -0.01006, 0.2945, -0.9556, -0.01006, 0.2945, -0.9556, -0.01006, 0.2945, -0.9556, -0.01006, 0.2945, -0.9556, -0.01006, -0.6036, 0.7972, -0.01006, -0.6036, 0.7972, -0.01006, -0.6036, 0.7972, -0.01006, -0.6036, 0.7972, -0.01006, -0.9922, 0.1241, -0.01006, -0.9922, 0.1241, -0.01006, -0.9922, 0.1241, -0.01006, -0.9922, 0.1241, -0.01006, -0.2945, -0.9556, -0.01006, -0.2945, -0.9556, -0.01006, -0.2945, -0.9556, -0.01006, -0.2945, -0.9556, -0.01006, -0.8899, 0.456, -0.01006, -0.8899, 0.456, -0.01006, -0.8899, 0.456, -0.01006, -0.8899, 0.456, -0.01006, -0.6036, -0.7972, -0.01006, -0.6036, -0.7972, -0.01006, -0.6036, -0.7972, -0.01006, -0.6036, -0.7972, -0.01006, 0.9748, -0.2227, -0.01006, 0.9748, -0.2227, -0.01006, 0.9748, -0.2227, -0.01006, 0.9748, -0.2227, -0.01006, -0.8399, 0.5427, -0.01006, -0.8399, 0.5427, -0.01006, -0.8399, 0.5427, -0.01006, -0.8399, 0.5427, -0.01006, -0.2945, 0.9556, -0.01006, -0.2945, 0.9556, -0.01006, -0.2945, 0.9556, -0.01006, -0.2945, 0.9556, -0.01006, -0.3886, 0.9213, -0.01006, -0.3886, 0.9213, -0.01006, -0.3886, 0.9213, -0.01006, -0.3886, 0.9213, -0.01006, 0.8399, -0.5427, -0.01006, 0.8399, -0.5427, -0.01006, 0.8399, -0.5427, -0.01006, 0.8399, -0.5427, -0.01006, -0.05005, 0.9987, -0.01006, -0.05005, 0.9987, -0.01006, -0.05005, 0.9987, -0.01006, -0.05005, 0.9987, -0.01006, -0.6803, -0.7329, -0.01006, -0.6803, -0.7329, -0.01006, -0.6803, -0.7329, -0.01006, -0.6803, -0.7329, -0.01006, 0.05005, 0.9987, -0.01006, 0.05005, 0.9987, -0.01006, 0.05005, 0.9987, -0.01006, 0.05005, 0.9987, -0.01006, 0.2945, 0.9556, -0.01006, 0.2945, 0.9556, -0.01006, 0.2945, 0.9556, -0.01006, 0.2945, 0.9556, -0.01006, 0.6036, -0.7972, -0.01006, 0.6036, -0.7972, -0.01006, 0.6036, -0.7972, -0.01006, 0.6036, -0.7972, -0.01006, 0.6036, 0.7972, -0.01006, 0.6036, 0.7972, -0.01006, 0.6036, 0.7972, -0.01006, 0.6036, 0.7972, -0.01006, -0.8899, -0.456, -0.01006, -0.8899, -0.456, -0.01006, -0.8899, -0.456, -0.01006, -0.8899, -0.456, -0.01006, 0.05005, -0.9987, -0.01006, 0.05005, -0.9987, -0.01006, 0.05005, -0.9987, -0.01006, 0.05005, -0.9987, -0.01006, 0.3886, 0.9213, -0.01006, 0.3886, 0.9213, -0.01006, 0.3886, 0.9213, -0.01006, 0.3886, 0.9213, -0.01006, 0.6803, 0.7329, -0.01006, 0.6803, 0.7329, -0.01006, 0.6803, 0.7329, -0.01006, 0.6803, 0.7329, -0.01006, 0.8399, 0.5427, -0.01006, 0.8399, 0.5427, -0.01006, 0.8399, 0.5427, -0.01006, 0.8399, 0.5427, -0.01006, 0.8899, 0.456, -0.01006, 0.8899, 0.456, -0.01006, 0.8899, 0.456, -0.01006, 0.8899, 0.456, -0.01006, -0.9922, -0.1241, -0.01006, -0.9922, -0.1241, -0.01006, -0.9922, -0.1241, -0.01006, -0.9922, -0.1241, -0.01006, -0.05005, -0.9987, -0.01006, -0.05005, -0.9987, -0.01006, -0.05005, -0.9987, -0.01006, -0.05005, -0.9987, -0.01006, 0.9922, -0.1241, -0.01006, 0.9922, -0.1241, -0.01006, 0.9922, -0.1241, -0.01006, 0.9922, -0.1241, -0.01006])] * 3)])

# ---- objects
ob_red_cell = bpy.data.objects.new('Red Cell', me_sphere_001)

# ---- transforms, parenting, visibility, modifiers, constraints
ob_red_cell.location = (0.0, 0.0, 0.0)
ob_red_cell.rotation_euler = (-1.629e-07, 0.0, 0.0)
ob_red_cell.scale = (1.0, 1.0, 0.4422)
ob_red_cell.color = (0.8, 0.8, 0.8, 1.0)

# ---- collection membership
col_collection.objects.link(ob_red_cell)

# ---- scene / render settings (as saved in the file)
scene.frame_start = 1; scene.frame_end = 250; scene.frame_set(1)
scene.render.engine = 'BLENDER_EEVEE_NEXT'
scene.cycles.sampling_pattern = 'TABULATED_SOBOL'
scene.cycles.use_light_tree = False
scene.view_settings.view_transform = 'Filmic'
bpy.context.view_layer.update()

# ---- added for rendering (the .blend has no active camera and no usable light): camera, sun
cam_auto = bpy.data.cameras.new('AutoCamera')
cam_auto.lens = 50.0
cam_auto.sensor_width = 36.0
cam_auto.clip_end = 1000.0
ob_auto_camera = bpy.data.objects.new('AutoCamera', cam_auto)
scene.collection.objects.link(ob_auto_camera)
ob_auto_camera.location = (2.71125, -3.2535, 2.16893)
ob_auto_camera.rotation_euler = (1.09748, -7.21219e-08, 0.694738)
scene.camera = ob_auto_camera
light_auto_sun = bpy.data.lights.new('AutoSun', 'SUN')
light_auto_sun.energy = 3.0
light_auto_sun.angle = 0.0523599
ob_auto_sun = bpy.data.objects.new('AutoSun', light_auto_sun)
scene.collection.objects.link(ob_auto_sun)
ob_auto_sun.rotation_euler = (0.872665, 0.174533, 0.523599)
bpy.context.view_layer.update()
